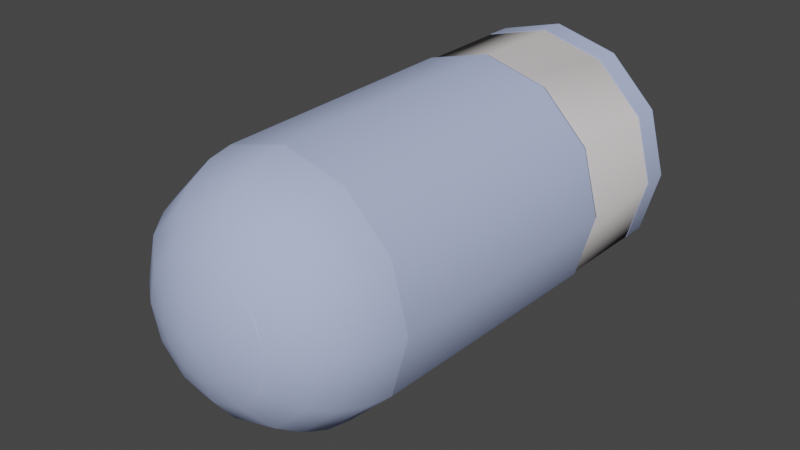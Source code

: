 # Source: w_grenade_grenadelauncher.blend  (saved by Blender 2.92.15; exported with 4.5.12 LTS)
import bpy
from mathutils import Matrix  # noqa: F401  (used for matrix-valued properties, if any)

bpy.ops.wm.read_factory_settings(use_empty=True)
scene = bpy.context.scene
scene.name = 'w_grenade_grenadelauncher.qc'

# ---- collections
col_w_grenade_launcher = bpy.data.collections.new('w_grenade_launcher'); scene.collection.children.link(col_w_grenade_launcher)

# ---- materials (node trees are filled in below, after node groups)
mat_phy = bpy.data.materials.new('  phy')
mat_phy.use_transparent_shadow = False
mat_phy.diffuse_color = (0.7361, 0.6947, 0.6952, 1.0)
mat_w_grenade_red = bpy.data.materials.new('w_grenade_red')
mat_w_grenade_red.use_transparent_shadow = False
mat_w_grenade_red.diffuse_color = (0.4376, 0.5095, 0.768, 1.0)

# ---- material node trees

# ---- world
world_world = bpy.data.worlds.new('World'); scene.world = world_world
world_world.use_nodes = True; world_world.node_tree.nodes.clear()
_N = world_world.node_tree.nodes; _L = world_world.node_tree.links
n0 = _N.new('ShaderNodeOutputWorld'); n0.name = 'World Output'; n0.location = (300, 300)
n1 = _N.new('ShaderNodeBackground'); n1.name = 'Background'; n1.location = (10, 300)
n1.inputs[0].default_value = (0.05088, 0.05088, 0.05088, 1.0)
_L.new(n1.outputs[0], n0.inputs[0])
n0.is_active_output = True
world_world.color = (0.05088, 0.05088, 0.05088)
world_world.use_sun_shadow = False
world_world.sun_shadow_jitter_overblur = 0.0

# ---- meshes
me_w_grenade_grenadelauncher_physics = bpy.data.meshes.new('w_grenade_grenadelauncher_physics')
me_w_grenade_grenadelauncher_physics.from_pydata([(2.9e-05, -5.925, 1.64), (3.1e-05, -6.388, -3.5e-05), (0.8201, -5.925, 1.42), (1.421, -5.925, 0.8201), (1.377, -4.819, 2.384), (-2.753, -4.819, -2.6e-05), (-2.384, -4.819, 1.376), (-3.122, -3.59, -1.9e-05), (-2.703, -3.59, 1.561), (-1.376, -4.819, 2.384), (-1.64, -5.925, -3.2e-05), (-1.42, -5.925, 0.8201), (2.3e-05, -4.819, 2.753), (-0.8201, -5.925, 1.42), (1.7e-05, -3.59, 3.122), (2.384, -4.819, -1.377), (1.421, -5.925, -0.8202), (1.377, -4.819, -2.384), (0.8201, -5.925, -1.421), (2.9e-05, -5.925, -1.64), (2.3e-05, -4.819, -2.753), (2.703, -3.59, -1.561), (2.753, -4.819, -2.6e-05), (1.64, -5.925, -3.2e-05), (-1.561, -3.59, -2.703), (-2.703, -3.59, -1.561), (-2.814, 6.188, -1.625), (-1.625, 6.188, -2.814), (-3.25, 6.188, 3.4e-05), (-2.814, 6.188, 1.625), (-1.625, 6.188, 2.814), (1.625, 6.188, -2.814), (2.814, 6.188, -1.625), (1.625, 6.188, 2.814), (2.814, 6.188, 1.625), (3.25, 6.188, 3.4e-05), (-1.561, -3.59, 2.703), (2.703, -3.59, 1.561), (3.122, -3.59, -1.9e-05), (1.561, -3.59, -2.703), (2.384, -4.819, 1.376), (-2.384, -4.819, -1.377), (-1.376, -4.819, -2.384), (-1.42, -5.925, -0.8202), (-0.8201, -5.925, -1.421), (1.7e-05, -3.59, -3.122), (-3e-05, 6.188, -3.25), (-3e-05, 6.188, 3.25), (1.561, -3.59, 2.703)], [], [(0, 1, 2), (2, 1, 3), (2, 4, 0), (3, 4, 2), (5, 6, 7), (6, 8, 7), (6, 9, 8), (6, 10, 11), (5, 10, 6), (6, 11, 9), (12, 13, 0), (9, 13, 12), (0, 4, 12), (12, 14, 9), (12, 4, 14), (15, 16, 17), (16, 18, 17), (16, 1, 18), (18, 1, 19), (18, 20, 17), (18, 19, 20), (15, 17, 21), (21, 22, 15), (15, 22, 16), (23, 1, 16), (3, 1, 23), (16, 22, 23), (23, 22, 3), (24, 25, 26), (24, 26, 27), (28, 29, 26), (26, 29, 30), (26, 30, 27), (27, 30, 31), (31, 30, 32), (32, 30, 33), (32, 33, 34), (32, 34, 35), (26, 25, 28), (13, 1, 0), (11, 13, 9), (8, 9, 36), (14, 36, 9), (11, 1, 13), (10, 1, 11), (37, 35, 34), (37, 38, 35), (38, 22, 21), (21, 35, 38), (37, 22, 38), (32, 35, 21), (21, 39, 32), (17, 39, 21), (40, 22, 37), (37, 4, 40), (3, 22, 40), (40, 4, 3), (41, 42, 43), (43, 42, 44), (44, 1, 43), (43, 1, 10), (43, 10, 41), (41, 5, 25), (25, 5, 7), (41, 10, 5), (24, 27, 45), (45, 27, 46), (27, 31, 46), (8, 36, 30), (29, 8, 30), (8, 28, 7), (8, 29, 28), (14, 30, 36), (47, 30, 14), (14, 33, 47), (14, 48, 33), (4, 48, 14), (34, 48, 37), (37, 48, 4), (17, 20, 39), (41, 25, 42), (20, 45, 39), (45, 20, 42), (19, 42, 20), (25, 24, 42), (24, 45, 42), (19, 1, 44), (44, 42, 19), (47, 33, 30), (33, 48, 34), (28, 25, 7), (45, 31, 39), (31, 45, 46), (31, 32, 39)])
me_w_grenade_grenadelauncher_physics.polygons.foreach_set('use_smooth', [True] * 94)
_uv = me_w_grenade_grenadelauncher_physics.uv_layers.new(name='UVMap')
_uv.uv.foreach_set('vector', [0.0, 0.0, 0.0, 0.0, 0.0, 0.0, 0.0, 0.0, 0.0, 0.0, 0.0, 0.0, 0.0, 0.0, 0.0, 0.0, 0.0, 0.0, 0.0, 0.0, 0.0, 0.0, 0.0, 0.0, 0.0, 0.0, 0.0, 0.0, 0.0, 0.0, 0.0, 0.0, 0.0, 0.0, 0.0, 0.0, 0.0, 0.0, 0.0, 0.0, 0.0, 0.0, 0.0, 0.0, 0.0, 0.0, 0.0, 0.0, 0.0, 0.0, 0.0, 0.0, 0.0, 0.0, 0.0, 0.0, 0.0, 0.0, 0.0, 0.0, 0.0, 0.0, 0.0, 0.0, 0.0, 0.0, 0.0, 0.0, 0.0, 0.0, 0.0, 0.0, 0.0, 0.0, 0.0, 0.0, 0.0, 0.0, 0.0, 0.0, 0.0, 0.0, 0.0, 0.0, 0.0, 0.0, 0.0, 0.0, 0.0, 0.0, 0.0, 0.0, 0.0, 0.0, 0.0, 0.0, 0.0, 0.0, 0.0, 0.0, 0.0, 0.0, 0.0, 0.0, 0.0, 0.0, 0.0, 0.0, 0.0, 0.0, 0.0, 0.0, 0.0, 0.0, 0.0, 0.0, 0.0, 0.0, 0.0, 0.0, 0.0, 0.0, 0.0, 0.0, 0.0, 0.0, 0.0, 0.0, 0.0, 0.0, 0.0, 0.0, 0.0, 0.0, 0.0, 0.0, 0.0, 0.0, 0.0, 0.0, 0.0, 0.0, 0.0, 0.0, 0.0, 0.0, 0.0, 0.0, 0.0, 0.0, 0.0, 0.0, 0.0, 0.0, 0.0, 0.0, 0.0, 0.0, 0.0, 0.0, 0.0, 0.0, 0.0, 0.0, 0.0, 0.0, 0.0, 0.0, 0.0, 0.0, 0.0, 0.0, 0.0, 0.0, 0.0, 0.0, 0.0, 0.0, 0.0, 0.0, 0.0, 0.0, 0.0, 0.0, 0.0, 0.0, 0.0, 0.0, 0.0, 0.0, 0.0, 0.0, 0.0, 0.0, 0.0, 0.0, 0.0, 0.0, 0.0, 0.0, 0.0, 0.0, 0.0, 0.0, 0.0, 0.0, 0.0, 0.0, 0.0, 0.0, 0.0, 0.0, 0.0, 0.0, 0.0, 0.0, 0.0, 0.0, 0.0, 0.0, 0.0, 0.0, 0.0, 0.0, 0.0, 0.0, 0.0, 0.0, 0.0, 0.0, 0.0, 0.0, 0.0, 0.0, 0.0, 0.0, 0.0, 0.0, 0.0, 0.0, 0.0, 0.0, 0.0, 0.0, 0.0, 0.0, 0.0, 0.0, 0.0, 0.0, 0.0, 0.0, 0.0, 0.0, 0.0, 0.0, 0.0, 0.0, 0.0, 0.0, 0.0, 0.0, 0.0, 0.0, 0.0, 0.0, 0.0, 0.0, 0.0, 0.0, 0.0, 0.0, 0.0, 0.0, 0.0, 0.0, 0.0, 0.0, 0.0, 0.0, 0.0, 0.0, 0.0, 0.0, 0.0, 0.0, 0.0, 0.0, 0.0, 0.0, 0.0, 0.0, 0.0, 0.0, 0.0, 0.0, 0.0, 0.0, 0.0, 0.0, 0.0, 0.0, 0.0, 0.0, 0.0, 0.0, 0.0, 0.0, 0.0, 0.0, 0.0, 0.0, 0.0, 0.0, 0.0, 0.0, 0.0, 0.0, 0.0, 0.0, 0.0, 0.0, 0.0, 0.0, 0.0, 0.0, 0.0, 0.0, 0.0, 0.0, 0.0, 0.0, 0.0, 0.0, 0.0, 0.0, 0.0, 0.0, 0.0, 0.0, 0.0, 0.0, 0.0, 0.0, 0.0, 0.0, 0.0, 0.0, 0.0, 0.0, 0.0, 0.0, 0.0, 0.0, 0.0, 0.0, 0.0, 0.0, 0.0, 0.0, 0.0, 0.0, 0.0, 0.0, 0.0, 0.0, 0.0, 0.0, 0.0, 0.0, 0.0, 0.0, 0.0, 0.0, 0.0, 0.0, 0.0, 0.0, 0.0, 0.0, 0.0, 0.0, 0.0, 0.0, 0.0, 0.0, 0.0, 0.0, 0.0, 0.0, 0.0, 0.0, 0.0, 0.0, 0.0, 0.0, 0.0, 0.0, 0.0, 0.0, 0.0, 0.0, 0.0, 0.0, 0.0, 0.0, 0.0, 0.0, 0.0, 0.0, 0.0, 0.0, 0.0, 0.0, 0.0, 0.0, 0.0, 0.0, 0.0, 0.0, 0.0, 0.0, 0.0, 0.0, 0.0, 0.0, 0.0, 0.0, 0.0, 0.0, 0.0, 0.0, 0.0, 0.0, 0.0, 0.0, 0.0, 0.0, 0.0, 0.0, 0.0, 0.0, 0.0, 0.0, 0.0, 0.0, 0.0, 0.0, 0.0, 0.0, 0.0, 0.0, 0.0, 0.0, 0.0, 0.0, 0.0, 0.0, 0.0, 0.0, 0.0, 0.0, 0.0, 0.0, 0.0, 0.0, 0.0, 0.0, 0.0, 0.0, 0.0, 0.0, 0.0, 0.0, 0.0, 0.0, 0.0, 0.0, 0.0, 0.0, 0.0, 0.0, 0.0, 0.0, 0.0, 0.0, 0.0, 0.0, 0.0, 0.0, 0.0, 0.0, 0.0, 0.0, 0.0, 0.0, 0.0, 0.0, 0.0, 0.0, 0.0, 0.0, 0.0, 0.0, 0.0, 0.0, 0.0, 0.0, 0.0, 0.0, 0.0, 0.0, 0.0, 0.0, 0.0, 0.0, 0.0, 0.0, 0.0, 0.0, 0.0, 0.0, 0.0, 0.0, 0.0, 0.0, 0.0, 0.0, 0.0, 0.0, 0.0, 0.0, 0.0, 0.0, 0.0, 0.0, 0.0, 0.0, 0.0, 0.0, 0.0, 0.0, 0.0, 0.0, 0.0, 0.0, 0.0, 0.0, 0.0, 0.0, 0.0, 0.0, 0.0, 0.0, 0.0, 0.0, 0.0, 0.0, 0.0, 0.0, 0.0, 0.0, 0.0, 0.0])
me_w_grenade_grenadelauncher_physics.materials.append(mat_phy)
me_w_grenade_grenadelauncher_physics.use_remesh_fix_poles = True
me_w_grenade_grenadelauncher_physics.use_remesh_preserve_attributes = False
me_w_grenade_grenadelauncher_physics.use_mirror_vertex_groups = False
me_w_grenade_grenadelauncher_physics.update()
me_w_grenade_grenadelauncher_physics.normals_split_custom_set([tuple(v) for v in zip(*[iter([0.8266, -0.56, 0.05575, 1.0, 4.811e-05, 3.293e-05, 0.8688, -0.4288, 0.2476, 0.8688, -0.4288, 0.2476, 1.0, 4.811e-05, 3.293e-05, 0.8032, -0.2978, 0.5159, 0.8688, -0.4288, 0.2476, 0.5042, -0.7479, 0.4318, 0.8266, -0.56, 0.05575, 0.8032, -0.2978, 0.5159, 0.5042, -0.7479, 0.4318, 0.8688, -0.4288, 0.2476, 0.4862, 0.05361, -0.8722, 0.5142, -0.3668, -0.7753, 0.05698, -0.0125, -0.9983, 0.5142, -0.3668, -0.7753, 0.0365, -0.5054, -0.8621, 0.05698, -0.0125, -0.9983, 0.5142, -0.3668, -0.7753, 0.4815, -0.7493, -0.4547, 0.0365, -0.5054, -0.8621, 0.5142, -0.3668, -0.7753, 0.8032, 4.902e-05, -0.5957, 0.8266, -0.3283, -0.4571, 0.4862, 0.05361, -0.8722, 0.8032, 4.902e-05, -0.5957, 0.5142, -0.3668, -0.7753, 0.5142, -0.3668, -0.7753, 0.8266, -0.3283, -0.4571, 0.4815, -0.7493, -0.4547, 0.5622, -0.8265, -0.02743, 0.8266, -0.5129, -0.2317, 0.8266, -0.56, 0.05575, 0.4815, -0.7493, -0.4547, 0.8266, -0.5129, -0.2317, 0.5622, -0.8265, -0.02743, 0.8266, -0.56, 0.05575, 0.5042, -0.7479, 0.4318, 0.5622, -0.8265, -0.02743, 0.5622, -0.8265, -0.02743, 0.0429, -0.9991, -1.03e-05, 0.4815, -0.7493, -0.4547, 0.5622, -0.8265, -0.02743, 0.5042, -0.7479, 0.4318, 0.0429, -0.9991, -1.03e-05, 0.5356, 0.4222, 0.7314, 0.8032, 0.2979, 0.5158, 0.5141, 0.7053, 0.4881, 0.8032, 0.2979, 0.5158, 0.8266, 0.5129, 0.2317, 0.5141, 0.7053, 0.4881, 0.8032, 0.2979, 0.5158, 1.0, 4.811e-05, 3.293e-05, 0.8266, 0.5129, 0.2317, 0.8266, 0.5129, 0.2317, 1.0, 4.811e-05, 3.293e-05, 0.8266, 0.56, -0.05581, 0.8266, 0.5129, 0.2317, 0.514, 0.8549, 0.06996, 0.5141, 0.7053, 0.4881, 0.8266, 0.5129, 0.2317, 0.8266, 0.56, -0.05581, 0.514, 0.8549, 0.06996, 0.5356, 0.4222, 0.7314, 0.5141, 0.7053, 0.4881, 0.05147, 0.4293, 0.9017, 0.05147, 0.4293, 0.9017, 0.5042, 6.243e-05, 0.8636, 0.5356, 0.4222, 0.7314, 0.5356, 0.4222, 0.7314, 0.5042, 6.243e-05, 0.8636, 0.8032, 0.2979, 0.5158, 0.8688, 2.287e-06, 0.4951, 1.0, 4.811e-05, 3.293e-05, 0.8032, 0.2979, 0.5158, 0.8032, -0.2978, 0.5159, 1.0, 4.811e-05, 3.293e-05, 0.8688, 2.287e-06, 0.4951, 0.8032, 0.2979, 0.5158, 0.5042, 6.243e-05, 0.8636, 0.8688, 2.287e-06, 0.4951, 0.8688, 2.287e-06, 0.4951, 0.5042, 6.243e-05, 0.8636, 0.8032, -0.2978, 0.5159, 0.03477, 0.8203, -0.5709, 0.05144, 0.4294, -0.9017, -0.2339, 0.5573, -0.7967, 0.03477, 0.8203, -0.5709, -0.2339, 0.5573, -0.7967, -0.4793, 0.7952, -0.3713, -0.009634, 1.65e-05, -1.0, -0.1513, -0.4943, -0.856, -0.2339, 0.5573, -0.7967, -0.2339, 0.5573, -0.7967, -0.1513, -0.4943, -0.856, -0.658, -0.6522, -0.3765, -0.2339, 0.5573, -0.7967, -0.658, -0.6522, -0.3765, -0.4793, 0.7952, -0.3713, -0.4793, 0.7952, -0.3713, -0.658, -0.6522, -0.3765, -0.5318, 0.7673, 0.3584, -0.5318, 0.7673, 0.3584, -0.658, -0.6522, -0.3765, -0.5318, 0.4854, 0.694, -0.5318, 0.4854, 0.694, -0.658, -0.6522, -0.3765, -0.3748, -0.84, 0.3923, -0.5318, 0.4854, 0.694, -0.3748, -0.84, 0.3923, -0.09829, -0.5704, 0.8155, -0.5318, 0.4854, 0.694, -0.09829, -0.5704, 0.8155, -0.009587, 8.762e-06, 1.0, -0.2339, 0.5573, -0.7967, 0.05144, 0.4294, -0.9017, -0.009634, 1.65e-05, -1.0, 0.8266, -0.5129, -0.2317, 1.0, 4.811e-05, 3.293e-05, 0.8266, -0.56, 0.05575, 0.8266, -0.3283, -0.4571, 0.8266, -0.5129, -0.2317, 0.4815, -0.7493, -0.4547, 0.0365, -0.5054, -0.8621, 0.4815, -0.7493, -0.4547, 0.04502, -0.8652, -0.4995, 0.0429, -0.9991, -1.03e-05, 0.04502, -0.8652, -0.4995, 0.4815, -0.7493, -0.4547, 0.8266, -0.3283, -0.4571, 1.0, 4.811e-05, 3.293e-05, 0.8266, -0.5129, -0.2317, 0.8032, 4.902e-05, -0.5957, 1.0, 4.811e-05, 3.293e-05, 0.8266, -0.3283, -0.4571, 0.0515, -0.4294, 0.9016, -0.009587, 8.762e-06, 1.0, -0.09829, -0.5704, 0.8155, 0.0515, -0.4294, 0.9016, 0.04508, -3.584e-05, 0.999, -0.009587, 8.762e-06, 1.0, 0.04508, -3.584e-05, 0.999, 0.5042, 6.243e-05, 0.8636, 0.05147, 0.4293, 0.9017, 0.05147, 0.4293, 0.9017, -0.009587, 8.762e-06, 1.0, 0.04508, -3.584e-05, 0.999, 0.0515, -0.4294, 0.9016, 0.5042, 6.243e-05, 0.8636, 0.04508, -3.584e-05, 0.999, -0.5318, 0.4854, 0.694, -0.009587, 8.762e-06, 1.0, 0.05147, 0.4293, 0.9017, 0.05147, 0.4293, 0.9017, 0.04341, 0.8264, 0.5614, -0.5318, 0.4854, 0.694, 0.5141, 0.7053, 0.4881, 0.04341, 0.8264, 0.5614, 0.05147, 0.4293, 0.9017, 0.5356, -0.4222, 0.7313, 0.5042, 6.243e-05, 0.8636, 0.0515, -0.4294, 0.9016, 0.0515, -0.4294, 0.9016, 0.5042, -0.7479, 0.4318, 0.5356, -0.4222, 0.7313, 0.8032, -0.2978, 0.5159, 0.5042, 6.243e-05, 0.8636, 0.5356, -0.4222, 0.7313, 0.5356, -0.4222, 0.7313, 0.5042, -0.7479, 0.4318, 0.8032, -0.2978, 0.5159, 0.5622, 0.3896, -0.7295, 0.5043, 0.7478, -0.4318, 0.8266, 0.3283, -0.4571, 0.8266, 0.3283, -0.4571, 0.5043, 0.7478, -0.4318, 0.8688, 0.4288, -0.2477, 0.8688, 0.4288, -0.2477, 1.0, 4.811e-05, 3.293e-05, 0.8266, 0.3283, -0.4571, 0.8266, 0.3283, -0.4571, 1.0, 4.811e-05, 3.293e-05, 0.8032, 4.902e-05, -0.5957, 0.8266, 0.3283, -0.4571, 0.8032, 4.902e-05, -0.5957, 0.5622, 0.3896, -0.7295, 0.5622, 0.3896, -0.7295, 0.4862, 0.05361, -0.8722, 0.05144, 0.4294, -0.9017, 0.05144, 0.4294, -0.9017, 0.4862, 0.05361, -0.8722, 0.05698, -0.0125, -0.9983, 0.5622, 0.3896, -0.7295, 0.8032, 4.902e-05, -0.5957, 0.4862, 0.05361, -0.8722, 0.03477, 0.8203, -0.5709, -0.4793, 0.7952, -0.3713, 0.03645, 0.9993, -0.006674, 0.03645, 0.9993, -0.006674, -0.4793, 0.7952, -0.3713, -0.03147, 0.9995, 1.461e-05, -0.4793, 0.7952, -0.3713, -0.5318, 0.7673, 0.3584, -0.03147, 0.9995, 1.461e-05, 0.0365, -0.5054, -0.8621, 0.04502, -0.8652, -0.4995, -0.658, -0.6522, -0.3765, -0.1513, -0.4943, -0.856, 0.0365, -0.5054, -0.8621, -0.658, -0.6522, -0.3765, 0.0365, -0.5054, -0.8621, -0.009634, 1.65e-05, -1.0, 0.05698, -0.0125, -0.9983, 0.0365, -0.5054, -0.8621, -0.1513, -0.4943, -0.856, -0.009634, 1.65e-05, -1.0, 0.0429, -0.9991, -1.03e-05, -0.658, -0.6522, -0.3765, 0.04502, -0.8652, -0.4995, -0.03135, -0.9995, -2.974e-05, -0.658, -0.6522, -0.3765, 0.0429, -0.9991, -1.03e-05, 0.0429, -0.9991, -1.03e-05, -0.3748, -0.84, 0.3923, -0.03135, -0.9995, -2.974e-05, 0.0429, -0.9991, -1.03e-05, 0.0348, -0.8202, 0.571, -0.3748, -0.84, 0.3923, 0.5042, -0.7479, 0.4318, 0.0348, -0.8202, 0.571, 0.0429, -0.9991, -1.03e-05, -0.09829, -0.5704, 0.8155, 0.0348, -0.8202, 0.571, 0.0515, -0.4294, 0.9016, 0.0515, -0.4294, 0.9016, 0.0348, -0.8202, 0.571, 0.5042, -0.7479, 0.4318, 0.5141, 0.7053, 0.4881, 0.514, 0.8549, 0.06996, 0.04341, 0.8264, 0.5614, 0.5622, 0.3896, -0.7295, 0.05144, 0.4294, -0.9017, 0.5043, 0.7478, -0.4318, 0.514, 0.8549, 0.06996, 0.03645, 0.9993, -0.006674, 0.04341, 0.8264, 0.5614, 0.03645, 0.9993, -0.006674, 0.514, 0.8549, 0.06996, 0.5043, 0.7478, -0.4318, 0.8266, 0.56, -0.05581, 0.5043, 0.7478, -0.4318, 0.514, 0.8549, 0.06996, 0.05144, 0.4294, -0.9017, 0.03477, 0.8203, -0.5709, 0.5043, 0.7478, -0.4318, 0.03477, 0.8203, -0.5709, 0.03645, 0.9993, -0.006674, 0.5043, 0.7478, -0.4318, 0.8266, 0.56, -0.05581, 1.0, 4.811e-05, 3.293e-05, 0.8688, 0.4288, -0.2477, 0.8688, 0.4288, -0.2477, 0.5043, 0.7478, -0.4318, 0.8266, 0.56, -0.05581, -0.03135, -0.9995, -2.974e-05, -0.3748, -0.84, 0.3923, -0.658, -0.6522, -0.3765, -0.3748, -0.84, 0.3923, 0.0348, -0.8202, 0.571, -0.09829, -0.5704, 0.8155, -0.009634, 1.65e-05, -1.0, 0.05144, 0.4294, -0.9017, 0.05698, -0.0125, -0.9983, 0.03645, 0.9993, -0.006674, -0.5318, 0.7673, 0.3584, 0.04341, 0.8264, 0.5614, -0.5318, 0.7673, 0.3584, 0.03645, 0.9993, -0.006674, -0.03147, 0.9995, 1.461e-05, -0.5318, 0.7673, 0.3584, -0.5318, 0.4854, 0.694, 0.04341, 0.8264, 0.5614])] * 3)])
me_w_grenade_grenadelauncher_reference = bpy.data.meshes.new('w_grenade_grenadelauncher_reference')
me_w_grenade_grenadelauncher_reference.from_pydata([(-3.25, 6.188, 0.0), (-1.625, 6.188, -2.814), (-2.814, 6.188, -1.625), (0.0, 6.188, -3.25), (1.625, 6.188, -2.814), (2.814, 6.188, -1.625), (3.25, 6.188, 0.0), (2.814, 6.188, 1.625), (1.625, 6.188, 2.814), (0.0, 6.188, 3.25), (-1.625, 6.188, 2.814), (-2.814, 6.188, 1.625), (2.046, -5.379, 1.181), (1.64, -5.925, 0.0), (2.363, -5.379, 0.0), (1.42, -5.925, 0.8201), (0.959, -6.195, 0.0), (0.8305, -6.195, 0.4795), (2.753, -4.819, 0.0), (2.046, -5.379, -1.181), (2.384, -4.819, -1.377), (2.384, -4.819, 1.377), (1.377, -4.819, 2.384), (1.181, -5.379, 2.046), (0.8201, -5.925, 1.42), (0.4795, -6.195, 0.8305), (0.0, -6.388, 0.0), (0.8305, -6.195, -0.4795), (1.42, -5.925, -0.8201), (0.8201, -5.925, -1.42), (-1.64, -5.925, 0.0), (-0.8305, -6.195, 0.4795), (-1.42, -5.925, 0.8201), (-0.4795, -6.195, 0.8305), (0.0, -6.195, 0.959), (0.0, -5.925, 1.64), (0.0, -5.379, 2.363), (0.0, -4.819, 2.753), (1.505, -4.223, 2.608), (2.608, -4.223, 1.505), (3.011, -4.223, 0.0), (2.608, -4.223, -1.505), (0.0, -4.223, 3.011), (-1.377, -4.819, 2.384), (-1.181, -5.379, 2.046), (-0.8201, -5.925, 1.42), (-2.046, -5.379, 1.181), (-2.363, -5.379, 0.0), (-2.753, -4.819, 0.0), (-2.384, -4.819, -1.377), (-2.384, -4.819, 1.377), (-1.505, -4.223, 2.608), (-2.608, -4.223, 1.505), (2.703, -3.59, 1.561), (1.561, -3.59, 2.703), (0.0, -3.59, 3.122), (-1.561, -3.59, 2.703), (-2.703, -3.59, 1.561), (-3.011, -4.223, 0.0), (-2.608, -4.223, -1.505), (-1.377, -4.819, -2.384), (-2.046, -5.379, -1.181), (-1.505, -4.223, -2.608), (-2.703, -3.59, -1.561), (-3.122, -3.59, 0.0), (-1.561, -3.59, -2.703), (-0.959, -6.195, 0.0), (-1.42, -5.925, -0.8201), (-1.181, -5.379, -2.046), (0.0, -4.819, -2.753), (0.0, -4.223, -3.011), (0.0, -3.59, -3.122), (1.505, -4.223, -2.608), (1.561, -3.59, -2.703), (2.703, -3.59, -1.561), (3.122, -3.59, 0.0), (1.377, -4.819, -2.384), (0.0, -5.379, -2.363), (-0.8201, -5.925, -1.42), (-0.8305, -6.195, -0.4795), (-0.4795, -6.195, -0.8305), (0.0, -6.195, -0.959), (0.0, -5.925, -1.64), (1.181, -5.379, -2.046), (0.4795, -6.195, -0.8305), (-2.814, 3.043, -1.625), (-1.625, 3.043, -2.814), (0.0, 3.043, -3.25), (1.625, 3.043, -2.814), (2.814, 3.043, -1.625), (3.25, 3.043, 0.0), (2.814, 3.043, 1.625), (1.625, 3.043, 2.814), (0.0, 3.043, 3.25), (-1.625, 3.043, 2.814), (-2.814, 3.043, 1.625), (-3.25, 3.043, 0.0), (-2.574, 5.217, 1.486), (-1.486, 5.217, 2.574), (-1.577, 5.322, 2.732), (-2.972, 5.217, 0.0), (-2.732, 5.322, -1.577), (-2.574, 5.217, -1.486), (-3.155, 5.322, 0.0), (-2.732, 5.322, 1.577), (-1.625, 5.535, 2.814), (0.0, 5.535, 3.25), (0.0, 5.322, 3.155), (1.625, 5.535, 2.814), (1.577, 5.322, 2.732), (2.814, 5.535, 1.625), (2.732, 5.322, 1.577), (3.25, 5.535, 0.0), (3.155, 5.322, 0.0), (2.814, 5.535, -1.625), (2.732, 5.322, -1.577), (1.625, 5.535, -2.814), (1.577, 5.322, -2.732), (0.0, 5.322, -3.155), (0.0, 5.535, -3.25), (-1.577, 5.322, -2.732), (-1.625, 5.535, -2.814), (-2.814, 5.535, -1.625), (-3.25, 5.535, 0.0), (-2.814, 5.535, 1.625), (0.0, 5.217, 2.972), (1.486, 5.217, 2.574), (2.574, 5.217, 1.486), (2.972, 5.217, 0.0), (2.574, 5.217, -1.486), (1.486, 5.217, -2.574), (0.0, 5.217, -2.972), (-1.486, 5.217, -2.574), (1.486, 3.367, -2.574), (0.0, 3.256, -3.156), (0.0, 3.367, -2.972), (-1.578, 3.256, -2.734), (-1.486, 3.367, -2.574), (-2.734, 3.256, -1.578), (-2.574, 3.367, -1.486), (-3.156, 3.256, 0.0), (-2.972, 3.367, 0.0), (-2.574, 3.367, 1.486), (-2.734, 3.256, 1.578), (-1.486, 3.367, 2.574), (-1.578, 3.256, 2.734), (0.0, 3.367, 2.972), (0.0, 3.256, 3.156), (1.486, 3.367, 2.574), (1.578, 3.256, 2.734), (2.734, 3.256, 1.578), (2.574, 3.367, 1.486), (3.156, 3.256, 0.0), (2.972, 3.367, 0.0), (2.734, 3.256, -1.578), (2.574, 3.367, -1.486), (1.578, 3.256, -2.734)], [], [(0, 1, 2), (0, 3, 1), (0, 4, 3), (0, 5, 4), (0, 6, 5), (0, 7, 6), (0, 8, 7), (0, 9, 8), (0, 10, 9), (0, 11, 10), (12, 13, 14), (12, 15, 13), (15, 16, 13), (15, 17, 16), (18, 19, 20), (18, 14, 19), (21, 14, 18), (21, 12, 14), (22, 12, 21), (22, 23, 12), (23, 15, 12), (23, 24, 15), (24, 17, 15), (24, 25, 17), (17, 25, 26), (16, 17, 26), (27, 16, 26), (13, 16, 27), (13, 27, 28), (14, 13, 28), (14, 28, 19), (19, 28, 29), (30, 31, 32), (32, 31, 33), (33, 31, 26), (34, 33, 26), (25, 34, 26), (35, 34, 25), (35, 25, 24), (36, 35, 24), (36, 24, 23), (37, 36, 23), (37, 23, 22), (38, 37, 22), (39, 38, 22), (39, 22, 21), (40, 39, 21), (40, 21, 18), (41, 40, 18), (41, 18, 20), (38, 42, 37), (42, 43, 37), (43, 36, 37), (43, 44, 36), (44, 35, 36), (44, 45, 35), (45, 34, 35), (45, 33, 34), (32, 33, 45), (46, 32, 45), (47, 32, 46), (48, 47, 46), (49, 47, 48), (50, 44, 43), (42, 51, 43), (51, 50, 43), (51, 52, 50), (48, 50, 52), (48, 46, 50), (50, 46, 44), (46, 45, 44), (53, 39, 40), (54, 39, 53), (54, 38, 39), (55, 38, 54), (55, 42, 38), (56, 42, 55), (56, 51, 42), (57, 51, 56), (57, 52, 51), (58, 52, 57), (48, 52, 58), (59, 48, 58), (59, 49, 48), (59, 60, 49), (60, 61, 49), (49, 61, 47), (61, 30, 47), (47, 30, 32), (59, 62, 60), (63, 62, 59), (58, 63, 59), (58, 64, 63), (58, 57, 64), (63, 65, 62), (26, 31, 66), (30, 66, 31), (67, 66, 30), (61, 67, 30), (68, 67, 61), (60, 68, 61), (69, 68, 60), (62, 69, 60), (62, 70, 69), (65, 70, 62), (65, 71, 70), (71, 72, 70), (71, 73, 72), (73, 41, 72), (73, 74, 41), (74, 40, 41), (74, 75, 40), (53, 40, 75), (72, 41, 20), (72, 20, 76), (70, 72, 76), (70, 76, 69), (76, 77, 69), (69, 77, 68), (77, 78, 68), (68, 78, 67), (78, 79, 67), (67, 79, 66), (66, 79, 26), (79, 80, 26), (80, 81, 26), (82, 81, 80), (29, 81, 82), (83, 29, 82), (19, 29, 83), (20, 19, 83), (20, 83, 76), (76, 83, 77), (83, 82, 77), (77, 82, 78), (82, 80, 78), (78, 80, 79), (28, 84, 29), (29, 84, 81), (81, 84, 26), (84, 27, 26), (28, 27, 84), (85, 63, 64), (86, 63, 85), (86, 65, 63), (71, 65, 86), (71, 86, 87), (73, 71, 87), (73, 87, 88), (74, 73, 88), (74, 88, 89), (75, 74, 89), (75, 89, 90), (53, 75, 90), (53, 90, 91), (54, 53, 91), (54, 91, 92), (55, 54, 92), (55, 92, 93), (56, 55, 93), (56, 93, 94), (57, 56, 94), (57, 94, 95), (95, 64, 57), (95, 96, 64), (85, 64, 96), (97, 98, 99), (100, 101, 102), (100, 103, 101), (103, 100, 97), (103, 97, 104), (97, 99, 104), (105, 104, 99), (99, 106, 105), (99, 107, 106), (107, 108, 106), (107, 109, 108), (109, 110, 108), (109, 111, 110), (111, 112, 110), (111, 113, 112), (113, 114, 112), (113, 115, 114), (115, 116, 114), (115, 117, 116), (118, 116, 117), (118, 119, 116), (120, 119, 118), (120, 121, 119), (101, 121, 120), (101, 122, 121), (103, 122, 101), (103, 123, 122), (123, 103, 104), (123, 104, 124), (105, 124, 104), (125, 99, 98), (125, 107, 99), (126, 107, 125), (126, 109, 107), (127, 109, 126), (127, 111, 109), (111, 127, 128), (111, 128, 113), (113, 128, 129), (113, 129, 115), (115, 129, 130), (115, 130, 117), (131, 117, 130), (131, 118, 117), (132, 118, 131), (132, 120, 118), (102, 120, 132), (102, 101, 120), (133, 134, 135), (135, 134, 136), (135, 136, 137), (137, 136, 138), (137, 138, 139), (139, 138, 140), (139, 140, 141), (142, 141, 140), (142, 140, 143), (143, 144, 142), (96, 140, 138), (140, 96, 95), (140, 95, 143), (145, 143, 95), (143, 145, 144), (145, 146, 144), (145, 147, 146), (147, 148, 146), (147, 149, 148), (148, 149, 150), (148, 150, 151), (151, 150, 152), (151, 152, 153), (153, 152, 154), (153, 154, 155), (155, 154, 156), (155, 156, 133), (133, 156, 134), (147, 145, 94), (145, 95, 94), (147, 94, 93), (93, 149, 147), (93, 92, 149), (92, 150, 149), (92, 91, 150), (91, 152, 150), (91, 90, 152), (90, 154, 152), (90, 89, 154), (89, 156, 154), (89, 88, 156), (87, 156, 88), (87, 134, 156), (86, 134, 87), (86, 136, 134), (85, 136, 86), (85, 138, 136), (96, 138, 85), (106, 10, 105), (105, 10, 11), (105, 11, 124), (123, 124, 11), (123, 11, 0), (2, 123, 0), (2, 122, 123), (2, 121, 122), (2, 1, 121), (1, 119, 121), (1, 3, 119), (3, 116, 119), (3, 4, 116), (4, 114, 116), (4, 5, 114), (5, 112, 114), (5, 6, 112), (6, 110, 112), (6, 7, 110), (7, 108, 110), (7, 8, 108), (8, 106, 108), (8, 9, 106), (106, 9, 10), (141, 142, 97), (98, 97, 142), (98, 142, 144), (125, 98, 144), (125, 144, 146), (126, 125, 146), (126, 146, 148), (127, 126, 148), (127, 148, 151), (128, 127, 151), (128, 151, 153), (129, 128, 153), (129, 153, 155), (130, 129, 155), (130, 155, 133), (131, 130, 133), (131, 133, 135), (132, 131, 135), (132, 135, 137), (102, 132, 137), (102, 137, 139), (102, 139, 141), (102, 141, 100), (141, 97, 100)])
me_w_grenade_grenadelauncher_reference.polygons.foreach_set('use_smooth', [True] * 310)
_k = set([(0, 2), (0, 11), (1, 2), (1, 3), (3, 4), (4, 5), (5, 6), (6, 7), (7, 8), (8, 9), (9, 10), (10, 11), (53, 54), (53, 75), (54, 55), (55, 56), (56, 57), (57, 64), (63, 64), (63, 65), (65, 71), (71, 73), (73, 74), (74, 75), (85, 86), (85, 96), (86, 87), (87, 88), (88, 89), (89, 90), (90, 91), (91, 92), (92, 93), (93, 94), (94, 95), (95, 96), (97, 98), (97, 100), (98, 125), (100, 102), (102, 132), (105, 106), (105, 124), (106, 108), (108, 110), (110, 112), (112, 114), (114, 116), (116, 119), (119, 121), (121, 122), (122, 123), (123, 124), (125, 126), (126, 127), (127, 128), (128, 129), (129, 130), (130, 131), (131, 132), (133, 135), (133, 155), (135, 137), (137, 139), (139, 141), (141, 142), (142, 144), (144, 146), (146, 148), (148, 151), (151, 153), (153, 155)])
me_w_grenade_grenadelauncher_reference.attributes.new('sharp_edge', 'BOOLEAN', 'EDGE').data.foreach_set('value', [ (min(e.vertices), max(e.vertices)) in _k for e in me_w_grenade_grenadelauncher_reference.edges])
_uv = me_w_grenade_grenadelauncher_reference.uv_layers.new(name='UVMap')
_uv.uv.foreach_set('vector', [0.003515, 0.2681, 0.1329, 0.04399, 0.03819, 0.1387, 0.003515, 0.2681, 0.2623, 0.00932, 0.1329, 0.04399, 0.003515, 0.2681, 0.3917, 0.04399, 0.2623, 0.00932, 0.003515, 0.2681, 0.4864, 0.1387, 0.3917, 0.04399, 0.003515, 0.2681, 0.5211, 0.2681, 0.4864, 0.1387, 0.003515, 0.2681, 0.4864, 0.3975, 0.5211, 0.2681, 0.003515, 0.2681, 0.3917, 0.4922, 0.4864, 0.3975, 0.003515, 0.2681, 0.2623, 0.5269, 0.3917, 0.4922, 0.003515, 0.2681, 0.1329, 0.4922, 0.2623, 0.5269, 0.003515, 0.2681, 0.03819, 0.3975, 0.1329, 0.4922, 0.3358, 0.83, 0.3083, 0.7643, 0.3534, 0.7643, 0.3358, 0.83, 0.2967, 0.8075, 0.3083, 0.7643, 0.2967, 0.8075, 0.2712, 0.7643, 0.3083, 0.7643, 0.2967, 0.8075, 0.2646, 0.7889, 0.2712, 0.7643, 0.385, 0.7643, 0.3358, 0.6986, 0.3632, 0.6828, 0.385, 0.7643, 0.3534, 0.7643, 0.3358, 0.6986, 0.3632, 0.8458, 0.3534, 0.7643, 0.385, 0.7643, 0.3632, 0.8458, 0.3358, 0.83, 0.3534, 0.7643, 0.3035, 0.9055, 0.3358, 0.83, 0.3632, 0.8458, 0.3035, 0.9055, 0.2877, 0.8781, 0.3358, 0.83, 0.2877, 0.8781, 0.2967, 0.8075, 0.3358, 0.83, 0.2877, 0.8781, 0.2651, 0.839, 0.2967, 0.8075, 0.2651, 0.839, 0.2646, 0.7889, 0.2967, 0.8075, 0.2651, 0.839, 0.2466, 0.8069, 0.2646, 0.7889, 0.2646, 0.7889, 0.2466, 0.8069, 0.222, 0.7643, 0.2712, 0.7643, 0.2646, 0.7889, 0.222, 0.7643, 0.2646, 0.7397, 0.2712, 0.7643, 0.222, 0.7643, 0.3083, 0.7643, 0.2712, 0.7643, 0.2646, 0.7397, 0.3083, 0.7643, 0.2646, 0.7397, 0.2967, 0.7212, 0.3534, 0.7643, 0.3083, 0.7643, 0.2967, 0.7212, 0.3534, 0.7643, 0.2967, 0.7212, 0.3358, 0.6986, 0.3358, 0.6986, 0.2967, 0.7212, 0.2651, 0.6896, 0.1357, 0.7643, 0.1794, 0.7889, 0.1473, 0.8075, 0.1473, 0.8075, 0.1794, 0.7889, 0.1974, 0.8069, 0.1974, 0.8069, 0.1794, 0.7889, 0.222, 0.7643, 0.222, 0.8135, 0.1974, 0.8069, 0.222, 0.7643, 0.2466, 0.8069, 0.222, 0.8135, 0.222, 0.7643, 0.222, 0.8506, 0.222, 0.8135, 0.2466, 0.8069, 0.222, 0.8506, 0.2466, 0.8069, 0.2651, 0.839, 0.222, 0.8957, 0.222, 0.8506, 0.2651, 0.839, 0.222, 0.8957, 0.2651, 0.839, 0.2877, 0.8781, 0.222, 0.9274, 0.222, 0.8957, 0.2877, 0.8781, 0.222, 0.9274, 0.2877, 0.8781, 0.3035, 0.9055, 0.3178, 0.9302, 0.222, 0.9274, 0.3035, 0.9055, 0.3878, 0.8601, 0.3178, 0.9302, 0.3035, 0.9055, 0.3878, 0.8601, 0.3035, 0.9055, 0.3632, 0.8458, 0.4135, 0.7643, 0.3878, 0.8601, 0.3632, 0.8458, 0.4135, 0.7643, 0.3632, 0.8458, 0.385, 0.7643, 0.3878, 0.6686, 0.4135, 0.7643, 0.385, 0.7643, 0.3878, 0.6686, 0.385, 0.7643, 0.3632, 0.6828, 0.3178, 0.9302, 0.222, 0.9558, 0.222, 0.9274, 0.222, 0.9558, 0.1405, 0.9055, 0.222, 0.9274, 0.1405, 0.9055, 0.222, 0.8957, 0.222, 0.9274, 0.1405, 0.9055, 0.1563, 0.8781, 0.222, 0.8957, 0.1563, 0.8781, 0.222, 0.8506, 0.222, 0.8957, 0.1563, 0.8781, 0.1789, 0.839, 0.222, 0.8506, 0.1789, 0.839, 0.222, 0.8135, 0.222, 0.8506, 0.1789, 0.839, 0.1974, 0.8069, 0.222, 0.8135, 0.1473, 0.8075, 0.1974, 0.8069, 0.1789, 0.839, 0.1082, 0.83, 0.1473, 0.8075, 0.1789, 0.839, 0.0906, 0.7643, 0.1473, 0.8075, 0.1082, 0.83, 0.05898, 0.7643, 0.0906, 0.7643, 0.1082, 0.83, 0.08083, 0.6828, 0.0906, 0.7643, 0.05898, 0.7643, 0.08083, 0.8458, 0.1563, 0.8781, 0.1405, 0.9055, 0.222, 0.9558, 0.1263, 0.9302, 0.1405, 0.9055, 0.1263, 0.9302, 0.08083, 0.8458, 0.1405, 0.9055, 0.1263, 0.9302, 0.05618, 0.8601, 0.08083, 0.8458, 0.05898, 0.7643, 0.08083, 0.8458, 0.05618, 0.8601, 0.05898, 0.7643, 0.1082, 0.83, 0.08083, 0.8458, 0.08083, 0.8458, 0.1082, 0.83, 0.1563, 0.8781, 0.1082, 0.83, 0.1789, 0.839, 0.1563, 0.8781, 0.4098, 0.8728, 0.3878, 0.8601, 0.4135, 0.7643, 0.3304, 0.9522, 0.3878, 0.8601, 0.4098, 0.8728, 0.3304, 0.9522, 0.3178, 0.9302, 0.3878, 0.8601, 0.222, 0.9812, 0.3178, 0.9302, 0.3304, 0.9522, 0.222, 0.9812, 0.222, 0.9558, 0.3178, 0.9302, 0.1136, 0.9522, 0.222, 0.9558, 0.222, 0.9812, 0.1136, 0.9522, 0.1263, 0.9302, 0.222, 0.9558, 0.03418, 0.8728, 0.1263, 0.9302, 0.1136, 0.9522, 0.03418, 0.8728, 0.05618, 0.8601, 0.1263, 0.9302, 0.03052, 0.7643, 0.05618, 0.8601, 0.03418, 0.8728, 0.05898, 0.7643, 0.05618, 0.8601, 0.03052, 0.7643, 0.05618, 0.6686, 0.05898, 0.7643, 0.03052, 0.7643, 0.05618, 0.6686, 0.08083, 0.6828, 0.05898, 0.7643, 0.05618, 0.6686, 0.1405, 0.6231, 0.08083, 0.6828, 0.1405, 0.6231, 0.1082, 0.6986, 0.08083, 0.6828, 0.08083, 0.6828, 0.1082, 0.6986, 0.0906, 0.7643, 0.1082, 0.6986, 0.1357, 0.7643, 0.0906, 0.7643, 0.0906, 0.7643, 0.1357, 0.7643, 0.1473, 0.8075, 0.05618, 0.6686, 0.1263, 0.5985, 0.1405, 0.6231, 0.03418, 0.6559, 0.1263, 0.5985, 0.05618, 0.6686, 0.03052, 0.7643, 0.03418, 0.6559, 0.05618, 0.6686, 0.03052, 0.7643, 0.005126, 0.7643, 0.03418, 0.6559, 0.03052, 0.7643, 0.03418, 0.8728, 0.005126, 0.7643, 0.03418, 0.6559, 0.1136, 0.5765, 0.1263, 0.5985, 0.222, 0.7643, 0.1794, 0.7889, 0.1728, 0.7643, 0.1357, 0.7643, 0.1728, 0.7643, 0.1794, 0.7889, 0.1473, 0.7212, 0.1728, 0.7643, 0.1357, 0.7643, 0.1082, 0.6986, 0.1473, 0.7212, 0.1357, 0.7643, 0.1563, 0.6505, 0.1473, 0.7212, 0.1082, 0.6986, 0.1405, 0.6231, 0.1563, 0.6505, 0.1082, 0.6986, 0.222, 0.6013, 0.1563, 0.6505, 0.1405, 0.6231, 0.1263, 0.5985, 0.222, 0.6013, 0.1405, 0.6231, 0.1263, 0.5985, 0.222, 0.5728, 0.222, 0.6013, 0.1136, 0.5765, 0.222, 0.5728, 0.1263, 0.5985, 0.1136, 0.5765, 0.222, 0.5474, 0.222, 0.5728, 0.222, 0.5474, 0.3178, 0.5985, 0.222, 0.5728, 0.222, 0.5474, 0.3304, 0.5765, 0.3178, 0.5985, 0.3304, 0.5765, 0.3878, 0.6686, 0.3178, 0.5985, 0.3304, 0.5765, 0.4098, 0.6559, 0.3878, 0.6686, 0.4098, 0.6559, 0.4135, 0.7643, 0.3878, 0.6686, 0.4098, 0.6559, 0.4389, 0.7643, 0.4135, 0.7643, 0.4098, 0.8728, 0.4135, 0.7643, 0.4389, 0.7643, 0.3178, 0.5985, 0.3878, 0.6686, 0.3632, 0.6828, 0.3178, 0.5985, 0.3632, 0.6828, 0.3035, 0.6231, 0.222, 0.5728, 0.3178, 0.5985, 0.3035, 0.6231, 0.222, 0.5728, 0.3035, 0.6231, 0.222, 0.6013, 0.3035, 0.6231, 0.222, 0.6329, 0.222, 0.6013, 0.222, 0.6013, 0.222, 0.6329, 0.1563, 0.6505, 0.222, 0.6329, 0.1789, 0.6896, 0.1563, 0.6505, 0.1563, 0.6505, 0.1789, 0.6896, 0.1473, 0.7212, 0.1789, 0.6896, 0.1794, 0.7397, 0.1473, 0.7212, 0.1473, 0.7212, 0.1794, 0.7397, 0.1728, 0.7643, 0.1728, 0.7643, 0.1794, 0.7397, 0.222, 0.7643, 0.1794, 0.7397, 0.1974, 0.7217, 0.222, 0.7643, 0.1974, 0.7217, 0.222, 0.7151, 0.222, 0.7643, 0.222, 0.6781, 0.222, 0.7151, 0.1974, 0.7217, 0.2651, 0.6896, 0.222, 0.7151, 0.222, 0.6781, 0.2877, 0.6505, 0.2651, 0.6896, 0.222, 0.6781, 0.3358, 0.6986, 0.2651, 0.6896, 0.2877, 0.6505, 0.3632, 0.6828, 0.3358, 0.6986, 0.2877, 0.6505, 0.3632, 0.6828, 0.2877, 0.6505, 0.3035, 0.6231, 0.3035, 0.6231, 0.2877, 0.6505, 0.222, 0.6329, 0.2877, 0.6505, 0.222, 0.6781, 0.222, 0.6329, 0.222, 0.6329, 0.222, 0.6781, 0.1789, 0.6896, 0.222, 0.6781, 0.1974, 0.7217, 0.1789, 0.6896, 0.1789, 0.6896, 0.1974, 0.7217, 0.1794, 0.7397, 0.2967, 0.7212, 0.2466, 0.7217, 0.2651, 0.6896, 0.2651, 0.6896, 0.2466, 0.7217, 0.222, 0.7151, 0.222, 0.7151, 0.2466, 0.7217, 0.222, 0.7643, 0.2466, 0.7217, 0.2646, 0.7397, 0.222, 0.7643, 0.2967, 0.7212, 0.2646, 0.7397, 0.2466, 0.7217, 0.6342, 0.6438, 0.993, 0.6438, 0.993, 0.7322, 0.6342, 0.5565, 0.993, 0.6438, 0.6342, 0.6438, 0.6342, 0.5565, 0.993, 0.5565, 0.993, 0.6438, 0.993, 0.4695, 0.993, 0.5565, 0.6342, 0.5565, 0.993, 0.4695, 0.6342, 0.5565, 0.6342, 0.4695, 0.993, 0.5565, 0.993, 0.4695, 0.6342, 0.4695, 0.993, 0.5565, 0.6342, 0.4695, 0.6342, 0.5565, 0.993, 0.6438, 0.993, 0.5565, 0.6342, 0.5565, 0.993, 0.6438, 0.6342, 0.5565, 0.6342, 0.6438, 0.993, 0.7322, 0.993, 0.6438, 0.6342, 0.6438, 0.993, 0.7322, 0.6342, 0.6438, 0.6342, 0.7322, 0.993, 0.8192, 0.993, 0.7322, 0.6342, 0.7322, 0.993, 0.8192, 0.6342, 0.7322, 0.6342, 0.8192, 0.993, 0.9064, 0.993, 0.8192, 0.6342, 0.8192, 0.993, 0.9064, 0.6342, 0.8192, 0.6342, 0.9064, 0.993, 0.9935, 0.993, 0.9064, 0.6342, 0.9064, 0.993, 0.9935, 0.6342, 0.9064, 0.6342, 0.9935, 0.993, 0.9064, 0.993, 0.9935, 0.6342, 0.9935, 0.993, 0.9064, 0.6342, 0.9935, 0.6342, 0.9064, 0.993, 0.8192, 0.993, 0.9064, 0.6342, 0.9064, 0.993, 0.8192, 0.6342, 0.9064, 0.6342, 0.8192, 0.6342, 0.8192, 0.993, 0.7322, 0.993, 0.8192, 0.6342, 0.8192, 0.6342, 0.7322, 0.993, 0.7322, 0.6342, 0.6438, 0.993, 0.7322, 0.6342, 0.7322, 0.5107, 0.8192, 0.5107, 0.9064, 0.4993, 0.9064, 0.5107, 0.7322, 0.4993, 0.6438, 0.5107, 0.6438, 0.5107, 0.7322, 0.4993, 0.7322, 0.4993, 0.6438, 0.4993, 0.7322, 0.5107, 0.7322, 0.5107, 0.8192, 0.4993, 0.7322, 0.5107, 0.8192, 0.4993, 0.8192, 0.5107, 0.8192, 0.4993, 0.9064, 0.4993, 0.8192, 0.4867, 0.9064, 0.4993, 0.8192, 0.4993, 0.9064, 0.4993, 0.9064, 0.4867, 0.9935, 0.4867, 0.9064, 0.4993, 0.9064, 0.4993, 0.9935, 0.4867, 0.9935, 0.4993, 0.9935, 0.4867, 0.9064, 0.4867, 0.9935, 0.4993, 0.9935, 0.4993, 0.9064, 0.4867, 0.9064, 0.4993, 0.9064, 0.4867, 0.8192, 0.4867, 0.9064, 0.4993, 0.9064, 0.4993, 0.8192, 0.4867, 0.8192, 0.4993, 0.8192, 0.4867, 0.7322, 0.4867, 0.8192, 0.4993, 0.8192, 0.4993, 0.7322, 0.4867, 0.7322, 0.4993, 0.7322, 0.4867, 0.6438, 0.4867, 0.7322, 0.4993, 0.7322, 0.4993, 0.6438, 0.4867, 0.6438, 0.4993, 0.6438, 0.4867, 0.5565, 0.4867, 0.6438, 0.4993, 0.6438, 0.4993, 0.5565, 0.4867, 0.5565, 0.4993, 0.4695, 0.4867, 0.5565, 0.4993, 0.5565, 0.4993, 0.4695, 0.4867, 0.4695, 0.4867, 0.5565, 0.4993, 0.5565, 0.4867, 0.4695, 0.4993, 0.4695, 0.4993, 0.5565, 0.4867, 0.5565, 0.4867, 0.4695, 0.4993, 0.6438, 0.4867, 0.5565, 0.4993, 0.5565, 0.4993, 0.6438, 0.4867, 0.6438, 0.4867, 0.5565, 0.4993, 0.7322, 0.4867, 0.6438, 0.4993, 0.6438, 0.4993, 0.7322, 0.4867, 0.7322, 0.4867, 0.6438, 0.4867, 0.7322, 0.4993, 0.7322, 0.4993, 0.8192, 0.4867, 0.7322, 0.4993, 0.8192, 0.4867, 0.8192, 0.4867, 0.9064, 0.4867, 0.8192, 0.4993, 0.8192, 0.5107, 0.9935, 0.4993, 0.9064, 0.5107, 0.9064, 0.5107, 0.9935, 0.4993, 0.9935, 0.4993, 0.9064, 0.5107, 0.9064, 0.4993, 0.9935, 0.5107, 0.9935, 0.5107, 0.9064, 0.4993, 0.9064, 0.4993, 0.9935, 0.5107, 0.8192, 0.4993, 0.9064, 0.5107, 0.9064, 0.5107, 0.8192, 0.4993, 0.8192, 0.4993, 0.9064, 0.4993, 0.8192, 0.5107, 0.8192, 0.5107, 0.7322, 0.4993, 0.8192, 0.5107, 0.7322, 0.4993, 0.7322, 0.4993, 0.7322, 0.5107, 0.7322, 0.5107, 0.6438, 0.4993, 0.7322, 0.5107, 0.6438, 0.4993, 0.6438, 0.4993, 0.6438, 0.5107, 0.6438, 0.5107, 0.5565, 0.4993, 0.6438, 0.5107, 0.5565, 0.4993, 0.5565, 0.5107, 0.4695, 0.4993, 0.5565, 0.5107, 0.5565, 0.5107, 0.4695, 0.4993, 0.4695, 0.4993, 0.5565, 0.5107, 0.5565, 0.4993, 0.4695, 0.5107, 0.4695, 0.5107, 0.5565, 0.4993, 0.5565, 0.4993, 0.4695, 0.5107, 0.6438, 0.4993, 0.5565, 0.5107, 0.5565, 0.5107, 0.6438, 0.4993, 0.6438, 0.4993, 0.5565, 0.61, 0.5565, 0.6216, 0.4695, 0.61, 0.4695, 0.61, 0.4695, 0.6216, 0.4695, 0.6216, 0.5565, 0.61, 0.4695, 0.6216, 0.5565, 0.61, 0.5565, 0.61, 0.5565, 0.6216, 0.5565, 0.6216, 0.6438, 0.61, 0.5565, 0.6216, 0.6438, 0.61, 0.6438, 0.61, 0.6438, 0.6216, 0.6438, 0.6216, 0.7322, 0.61, 0.6438, 0.6216, 0.7322, 0.61, 0.7322, 0.61, 0.8192, 0.61, 0.7322, 0.6216, 0.7322, 0.61, 0.8192, 0.6216, 0.7322, 0.6216, 0.8192, 0.6216, 0.8192, 0.61, 0.9064, 0.61, 0.8192, 0.6342, 0.7322, 0.6216, 0.7322, 0.6216, 0.6438, 0.6216, 0.7322, 0.6342, 0.7322, 0.6342, 0.8192, 0.6216, 0.7322, 0.6342, 0.8192, 0.6216, 0.8192, 0.6216, 0.9064, 0.6216, 0.8192, 0.6342, 0.8192, 0.6216, 0.8192, 0.6216, 0.9064, 0.61, 0.9064, 0.6216, 0.9064, 0.61, 0.9935, 0.61, 0.9064, 0.6216, 0.9064, 0.6216, 0.9935, 0.61, 0.9935, 0.6216, 0.9935, 0.61, 0.9064, 0.61, 0.9935, 0.6216, 0.9935, 0.6216, 0.9064, 0.61, 0.9064, 0.61, 0.9064, 0.6216, 0.9064, 0.6216, 0.8192, 0.61, 0.9064, 0.6216, 0.8192, 0.61, 0.8192, 0.61, 0.8192, 0.6216, 0.8192, 0.6216, 0.7322, 0.61, 0.8192, 0.6216, 0.7322, 0.61, 0.7322, 0.61, 0.7322, 0.6216, 0.7322, 0.6216, 0.6438, 0.61, 0.7322, 0.6216, 0.6438, 0.61, 0.6438, 0.61, 0.6438, 0.6216, 0.6438, 0.6216, 0.5565, 0.61, 0.6438, 0.6216, 0.5565, 0.61, 0.5565, 0.61, 0.5565, 0.6216, 0.5565, 0.6216, 0.4695, 0.6216, 0.9935, 0.6216, 0.9064, 0.6342, 0.9064, 0.6216, 0.9064, 0.6342, 0.8192, 0.6342, 0.9064, 0.6216, 0.9935, 0.6342, 0.9064, 0.6342, 0.9935, 0.6342, 0.9935, 0.6216, 0.9064, 0.6216, 0.9935, 0.6342, 0.9935, 0.6342, 0.9064, 0.6216, 0.9064, 0.6342, 0.9064, 0.6216, 0.8192, 0.6216, 0.9064, 0.6342, 0.9064, 0.6342, 0.8192, 0.6216, 0.8192, 0.6342, 0.8192, 0.6216, 0.7322, 0.6216, 0.8192, 0.6342, 0.8192, 0.6342, 0.7322, 0.6216, 0.7322, 0.6342, 0.7322, 0.6216, 0.6438, 0.6216, 0.7322, 0.6342, 0.7322, 0.6342, 0.6438, 0.6216, 0.6438, 0.6342, 0.6438, 0.6216, 0.5565, 0.6216, 0.6438, 0.6342, 0.6438, 0.6342, 0.5565, 0.6216, 0.5565, 0.6342, 0.4695, 0.6216, 0.5565, 0.6342, 0.5565, 0.6342, 0.4695, 0.6216, 0.4695, 0.6216, 0.5565, 0.6342, 0.5565, 0.6216, 0.4695, 0.6342, 0.4695, 0.6342, 0.5565, 0.6216, 0.5565, 0.6216, 0.4695, 0.6342, 0.6438, 0.6216, 0.5565, 0.6342, 0.5565, 0.6342, 0.6438, 0.6216, 0.6438, 0.6216, 0.5565, 0.6342, 0.7322, 0.6216, 0.6438, 0.6342, 0.6438, 0.4867, 0.9935, 0.4516, 0.9064, 0.4867, 0.9064, 0.4867, 0.9064, 0.4516, 0.9064, 0.4516, 0.8192, 0.4867, 0.9064, 0.4516, 0.8192, 0.4867, 0.8192, 0.4867, 0.7322, 0.4867, 0.8192, 0.4516, 0.8192, 0.4867, 0.7322, 0.4516, 0.8192, 0.4516, 0.7322, 0.4516, 0.6438, 0.4867, 0.7322, 0.4516, 0.7322, 0.4516, 0.6438, 0.4867, 0.6438, 0.4867, 0.7322, 0.4516, 0.6438, 0.4867, 0.5565, 0.4867, 0.6438, 0.4516, 0.6438, 0.4516, 0.5565, 0.4867, 0.5565, 0.4516, 0.5565, 0.4867, 0.4695, 0.4867, 0.5565, 0.4516, 0.5565, 0.4516, 0.4695, 0.4867, 0.4695, 0.4516, 0.4695, 0.4867, 0.5565, 0.4867, 0.4695, 0.4516, 0.4695, 0.4516, 0.5565, 0.4867, 0.5565, 0.4516, 0.5565, 0.4867, 0.6438, 0.4867, 0.5565, 0.4516, 0.5565, 0.4516, 0.6438, 0.4867, 0.6438, 0.4516, 0.6438, 0.4867, 0.7322, 0.4867, 0.6438, 0.4516, 0.6438, 0.4516, 0.7322, 0.4867, 0.7322, 0.4516, 0.7322, 0.4867, 0.8192, 0.4867, 0.7322, 0.4516, 0.7322, 0.4516, 0.8192, 0.4867, 0.8192, 0.4516, 0.8192, 0.4867, 0.9064, 0.4867, 0.8192, 0.4516, 0.8192, 0.4516, 0.9064, 0.4867, 0.9064, 0.4516, 0.9064, 0.4867, 0.9935, 0.4867, 0.9064, 0.4516, 0.9064, 0.4516, 0.9935, 0.4867, 0.9935, 0.4867, 0.9935, 0.4516, 0.9935, 0.4516, 0.9064, 0.61, 0.7322, 0.61, 0.8192, 0.5107, 0.8192, 0.5107, 0.9064, 0.5107, 0.8192, 0.61, 0.8192, 0.5107, 0.9064, 0.61, 0.8192, 0.61, 0.9064, 0.5107, 0.9935, 0.5107, 0.9064, 0.61, 0.9064, 0.5107, 0.9935, 0.61, 0.9064, 0.61, 0.9935, 0.5107, 0.9064, 0.5107, 0.9935, 0.61, 0.9935, 0.5107, 0.9064, 0.61, 0.9935, 0.61, 0.9064, 0.5107, 0.8192, 0.5107, 0.9064, 0.61, 0.9064, 0.5107, 0.8192, 0.61, 0.9064, 0.61, 0.8192, 0.5107, 0.7322, 0.5107, 0.8192, 0.61, 0.8192, 0.5107, 0.7322, 0.61, 0.8192, 0.61, 0.7322, 0.5107, 0.6438, 0.5107, 0.7322, 0.61, 0.7322, 0.5107, 0.6438, 0.61, 0.7322, 0.61, 0.6438, 0.5107, 0.5565, 0.5107, 0.6438, 0.61, 0.6438, 0.5107, 0.5565, 0.61, 0.6438, 0.61, 0.5565, 0.5107, 0.4695, 0.5107, 0.5565, 0.61, 0.5565, 0.5107, 0.4695, 0.61, 0.5565, 0.61, 0.4695, 0.5107, 0.5565, 0.5107, 0.4695, 0.61, 0.4695, 0.5107, 0.5565, 0.61, 0.4695, 0.61, 0.5565, 0.5107, 0.6438, 0.5107, 0.5565, 0.61, 0.5565, 0.5107, 0.6438, 0.61, 0.5565, 0.61, 0.6438, 0.5107, 0.6438, 0.61, 0.6438, 0.61, 0.7322, 0.5107, 0.6438, 0.61, 0.7322, 0.5107, 0.7322, 0.61, 0.7322, 0.5107, 0.8192, 0.5107, 0.7322])
me_w_grenade_grenadelauncher_reference.materials.append(mat_w_grenade_red)
me_w_grenade_grenadelauncher_reference.use_remesh_fix_poles = True
me_w_grenade_grenadelauncher_reference.use_remesh_preserve_attributes = False
me_w_grenade_grenadelauncher_reference.use_mirror_vertex_groups = False
me_w_grenade_grenadelauncher_reference.update()
me_w_grenade_grenadelauncher_reference.normals_split_custom_set([tuple(v) for v in zip(*[iter([0.0, 1.0, 7.329e-14, 0.0, 1.0, 0.0, 0.0, 1.0, 0.0, 0.0, 1.0, 7.329e-14, 0.0, 1.0, 2.279e-07, 0.0, 1.0, 0.0, 0.0, 1.0, 7.329e-14, 0.0, 1.0, -4.255e-07, 0.0, 1.0, 2.279e-07, 0.0, 1.0, 7.329e-14, 0.0, 1.0, -2.105e-08, 0.0, 1.0, -4.255e-07, 0.0, 1.0, 7.329e-14, 0.0, 1.0, 1.52e-13, 0.0, 1.0, -2.105e-08, 0.0, 1.0, 7.329e-14, 0.0, 1.0, 2.105e-08, 0.0, 1.0, 1.52e-13, 0.0, 1.0, 7.329e-14, 0.0, 1.0, 4.255e-07, 0.0, 1.0, 2.105e-08, 0.0, 1.0, 7.329e-14, 0.0, 1.0, -2.279e-07, 0.0, 1.0, 4.255e-07, 0.0, 1.0, 7.329e-14, 0.0, 1.0, 0.0, 0.0, 1.0, -2.279e-07, 0.0, 1.0, 7.329e-14, 0.0, 1.0, 0.0, 0.0, 1.0, 0.0, 0.6237, -0.6938, 0.3601, 0.4897, -0.8719, -2.266e-06, 0.7202, -0.6938, -2.112e-06, 0.6237, -0.6938, 0.3601, 0.4241, -0.8719, 0.2448, 0.4897, -0.8719, -2.266e-06, 0.4241, -0.8719, 0.2448, 0.2836, -0.9589, -1.008e-06, 0.4897, -0.8719, -2.266e-06, 0.4241, -0.8719, 0.2448, 0.2456, -0.9589, 0.1418, 0.2836, -0.9589, -1.008e-06, 0.8734, -0.4871, 2.625e-06, 0.6237, -0.6938, -0.3601, 0.7564, -0.487, -0.4367, 0.8734, -0.4871, 2.625e-06, 0.7202, -0.6938, -2.112e-06, 0.6237, -0.6938, -0.3601, 0.7564, -0.487, 0.4367, 0.7202, -0.6938, -2.112e-06, 0.8734, -0.4871, 2.625e-06, 0.7564, -0.487, 0.4367, 0.6237, -0.6938, 0.3601, 0.7202, -0.6938, -2.112e-06, 0.4367, -0.487, 0.7564, 0.6237, -0.6938, 0.3601, 0.7564, -0.487, 0.4367, 0.4367, -0.487, 0.7564, 0.3601, -0.6938, 0.6237, 0.6237, -0.6938, 0.3601, 0.3601, -0.6938, 0.6237, 0.4241, -0.8719, 0.2448, 0.6237, -0.6938, 0.3601, 0.3601, -0.6938, 0.6237, 0.2448, -0.8719, 0.4241, 0.4241, -0.8719, 0.2448, 0.2448, -0.8719, 0.4241, 0.2456, -0.9589, 0.1418, 0.4241, -0.8719, 0.2448, 0.2448, -0.8719, 0.4241, 0.1418, -0.9589, 0.2456, 0.2456, -0.9589, 0.1418, 0.2456, -0.9589, 0.1418, 0.1418, -0.9589, 0.2456, 0.0, -1.0, -1.73e-08, 0.2836, -0.9589, -1.008e-06, 0.2456, -0.9589, 0.1418, 0.0, -1.0, -1.73e-08, 0.2456, -0.9589, -0.1418, 0.2836, -0.9589, -1.008e-06, 0.0, -1.0, -1.73e-08, 0.4897, -0.8719, -2.266e-06, 0.2836, -0.9589, -1.008e-06, 0.2456, -0.9589, -0.1418, 0.4897, -0.8719, -2.266e-06, 0.2456, -0.9589, -0.1418, 0.4241, -0.8719, -0.2448, 0.7202, -0.6938, -2.112e-06, 0.4897, -0.8719, -2.266e-06, 0.4241, -0.8719, -0.2448, 0.7202, -0.6938, -2.112e-06, 0.4241, -0.8719, -0.2448, 0.6237, -0.6938, -0.3601, 0.6237, -0.6938, -0.3601, 0.4241, -0.8719, -0.2448, 0.2448, -0.8719, -0.4241, -0.4897, -0.8719, 1.481e-07, -0.2456, -0.9589, 0.1418, -0.4241, -0.8719, 0.2448, -0.4241, -0.8719, 0.2448, -0.2456, -0.9589, 0.1418, -0.1418, -0.9589, 0.2456, -0.1418, -0.9589, 0.2456, -0.2456, -0.9589, 0.1418, 0.0, -1.0, -1.73e-08, 7.383e-07, -0.9589, 0.2836, -0.1418, -0.9589, 0.2456, 0.0, -1.0, -1.73e-08, 0.1418, -0.9589, 0.2456, 7.383e-07, -0.9589, 0.2836, 0.0, -1.0, -1.73e-08, 3.724e-07, -0.8719, 0.4897, 7.383e-07, -0.9589, 0.2836, 0.1418, -0.9589, 0.2456, 3.724e-07, -0.8719, 0.4897, 0.1418, -0.9589, 0.2456, 0.2448, -0.8719, 0.4241, 2.954e-06, -0.6938, 0.7202, 3.724e-07, -0.8719, 0.4897, 0.2448, -0.8719, 0.4241, 2.954e-06, -0.6938, 0.7202, 0.2448, -0.8719, 0.4241, 0.3601, -0.6938, 0.6237, -1.795e-06, -0.4871, 0.8734, 2.954e-06, -0.6938, 0.7202, 0.3601, -0.6938, 0.6237, -1.795e-06, -0.4871, 0.8734, 0.3601, -0.6938, 0.6237, 0.4367, -0.487, 0.7564, 0.479, -0.2869, 0.8296, -1.795e-06, -0.4871, 0.8734, 0.4367, -0.487, 0.7564, 0.8296, -0.2869, 0.479, 0.479, -0.2869, 0.8296, 0.4367, -0.487, 0.7564, 0.8296, -0.2869, 0.479, 0.4367, -0.487, 0.7564, 0.7564, -0.487, 0.4367, 0.958, -0.2869, -3.621e-06, 0.8296, -0.2869, 0.479, 0.7564, -0.487, 0.4367, 0.958, -0.2869, -3.621e-06, 0.7564, -0.487, 0.4367, 0.8734, -0.4871, 2.625e-06, 0.8296, -0.2869, -0.479, 0.958, -0.2869, -3.621e-06, 0.8734, -0.4871, 2.625e-06, 0.8296, -0.2869, -0.479, 0.8734, -0.4871, 2.625e-06, 0.7564, -0.487, -0.4367, 0.479, -0.2869, 0.8296, 5.514e-06, -0.287, 0.9579, -1.795e-06, -0.4871, 0.8734, 5.514e-06, -0.287, 0.9579, -0.4367, -0.487, 0.7564, -1.795e-06, -0.4871, 0.8734, -0.4367, -0.487, 0.7564, 2.954e-06, -0.6938, 0.7202, -1.795e-06, -0.4871, 0.8734, -0.4367, -0.487, 0.7564, -0.3601, -0.6938, 0.6237, 2.954e-06, -0.6938, 0.7202, -0.3601, -0.6938, 0.6237, 3.724e-07, -0.8719, 0.4897, 2.954e-06, -0.6938, 0.7202, -0.3601, -0.6938, 0.6237, -0.2448, -0.8719, 0.424, 3.724e-07, -0.8719, 0.4897, -0.2448, -0.8719, 0.424, 7.383e-07, -0.9589, 0.2836, 3.724e-07, -0.8719, 0.4897, -0.2448, -0.8719, 0.424, -0.1418, -0.9589, 0.2456, 7.383e-07, -0.9589, 0.2836, -0.4241, -0.8719, 0.2448, -0.1418, -0.9589, 0.2456, -0.2448, -0.8719, 0.424, -0.6237, -0.6938, 0.3601, -0.4241, -0.8719, 0.2448, -0.2448, -0.8719, 0.424, -0.7202, -0.6938, 3.872e-06, -0.4241, -0.8719, 0.2448, -0.6237, -0.6938, 0.3601, -0.8734, -0.4871, -1.024e-06, -0.7202, -0.6938, 3.872e-06, -0.6237, -0.6938, 0.3601, -0.7564, -0.487, -0.4367, -0.7202, -0.6938, 3.872e-06, -0.8734, -0.4871, -1.024e-06, -0.7564, -0.487, 0.4367, -0.3601, -0.6938, 0.6237, -0.4367, -0.487, 0.7564, 5.514e-06, -0.287, 0.9579, -0.479, -0.2869, 0.8296, -0.4367, -0.487, 0.7564, -0.479, -0.2869, 0.8296, -0.7564, -0.487, 0.4367, -0.4367, -0.487, 0.7564, -0.479, -0.2869, 0.8296, -0.8296, -0.2869, 0.479, -0.7564, -0.487, 0.4367, -0.8734, -0.4871, -1.024e-06, -0.7564, -0.487, 0.4367, -0.8296, -0.2869, 0.479, -0.8734, -0.4871, -1.024e-06, -0.6237, -0.6938, 0.3601, -0.7564, -0.487, 0.4367, -0.7564, -0.487, 0.4367, -0.6237, -0.6938, 0.3601, -0.3601, -0.6938, 0.6237, -0.6237, -0.6938, 0.3601, -0.2448, -0.8719, 0.424, -0.3601, -0.6938, 0.6237, 0.8531, -0.1722, 0.4925, 0.8296, -0.2869, 0.479, 0.958, -0.2869, -3.621e-06, 0.4925, -0.1722, 0.8531, 0.8296, -0.2869, 0.479, 0.8531, -0.1722, 0.4925, 0.4925, -0.1722, 0.8531, 0.479, -0.2869, 0.8296, 0.8296, -0.2869, 0.479, -9.692e-06, -0.1722, 0.9851, 0.479, -0.2869, 0.8296, 0.4925, -0.1722, 0.8531, -9.692e-06, -0.1722, 0.9851, 5.514e-06, -0.287, 0.9579, 0.479, -0.2869, 0.8296, -0.4925, -0.1722, 0.8531, 5.514e-06, -0.287, 0.9579, -9.692e-06, -0.1722, 0.9851, -0.4925, -0.1722, 0.8531, -0.479, -0.2869, 0.8296, 5.514e-06, -0.287, 0.9579, -0.8531, -0.1722, 0.4925, -0.479, -0.2869, 0.8296, -0.4925, -0.1722, 0.8531, -0.8531, -0.1722, 0.4925, -0.8296, -0.2869, 0.479, -0.479, -0.2869, 0.8296, -0.958, -0.2869, 1.068e-07, -0.8296, -0.2869, 0.479, -0.8531, -0.1722, 0.4925, -0.8734, -0.4871, -1.024e-06, -0.8296, -0.2869, 0.479, -0.958, -0.2869, 1.068e-07, -0.8296, -0.2869, -0.479, -0.8734, -0.4871, -1.024e-06, -0.958, -0.2869, 1.068e-07, -0.8296, -0.2869, -0.479, -0.7564, -0.487, -0.4367, -0.8734, -0.4871, -1.024e-06, -0.8296, -0.2869, -0.479, -0.4367, -0.487, -0.7564, -0.7564, -0.487, -0.4367, -0.4367, -0.487, -0.7564, -0.6237, -0.6938, -0.3601, -0.7564, -0.487, -0.4367, -0.7564, -0.487, -0.4367, -0.6237, -0.6938, -0.3601, -0.7202, -0.6938, 3.872e-06, -0.6237, -0.6938, -0.3601, -0.4897, -0.8719, 1.481e-07, -0.7202, -0.6938, 3.872e-06, -0.7202, -0.6938, 3.872e-06, -0.4897, -0.8719, 1.481e-07, -0.4241, -0.8719, 0.2448, -0.8296, -0.2869, -0.479, -0.479, -0.2869, -0.8296, -0.4367, -0.487, -0.7564, -0.8531, -0.1722, -0.4925, -0.479, -0.2869, -0.8296, -0.8296, -0.2869, -0.479, -0.958, -0.2869, 1.068e-07, -0.8531, -0.1722, -0.4925, -0.8296, -0.2869, -0.479, -0.958, -0.2869, 1.068e-07, -0.9851, -0.1722, 0.0, -0.8531, -0.1722, -0.4925, -0.958, -0.2869, 1.068e-07, -0.8531, -0.1722, 0.4925, -0.9851, -0.1722, 0.0, -0.8531, -0.1722, -0.4925, -0.4925, -0.1722, -0.8531, -0.479, -0.2869, -0.8296, 0.0, -1.0, -1.73e-08, -0.2456, -0.9589, 0.1418, -0.2836, -0.9589, -3.916e-07, -0.4897, -0.8719, 1.481e-07, -0.2836, -0.9589, -3.916e-07, -0.2456, -0.9589, 0.1418, -0.4241, -0.8719, -0.2448, -0.2836, -0.9589, -3.916e-07, -0.4897, -0.8719, 1.481e-07, -0.6237, -0.6938, -0.3601, -0.4241, -0.8719, -0.2448, -0.4897, -0.8719, 1.481e-07, -0.3601, -0.6938, -0.6237, -0.4241, -0.8719, -0.2448, -0.6237, -0.6938, -0.3601, -0.4367, -0.487, -0.7564, -0.3601, -0.6938, -0.6237, -0.6237, -0.6938, -0.3601, 2.468e-06, -0.4871, -0.8734, -0.3601, -0.6938, -0.6237, -0.4367, -0.487, -0.7564, -0.479, -0.2869, -0.8296, 2.468e-06, -0.4871, -0.8734, -0.4367, -0.487, -0.7564, -0.479, -0.2869, -0.8296, -2.222e-06, -0.287, -0.9579, 2.468e-06, -0.4871, -0.8734, -0.4925, -0.1722, -0.8531, -2.222e-06, -0.287, -0.9579, -0.479, -0.2869, -0.8296, -0.4925, -0.1722, -0.8531, -9.866e-06, -0.1722, -0.9851, -2.222e-06, -0.287, -0.9579, -9.866e-06, -0.1722, -0.9851, 0.479, -0.2869, -0.8296, -2.222e-06, -0.287, -0.9579, -9.866e-06, -0.1722, -0.9851, 0.4925, -0.1722, -0.8531, 0.479, -0.2869, -0.8296, 0.4925, -0.1722, -0.8531, 0.8296, -0.2869, -0.479, 0.479, -0.2869, -0.8296, 0.4925, -0.1722, -0.8531, 0.8531, -0.1722, -0.4925, 0.8296, -0.2869, -0.479, 0.8531, -0.1722, -0.4925, 0.958, -0.2869, -3.621e-06, 0.8296, -0.2869, -0.479, 0.8531, -0.1722, -0.4925, 0.9851, -0.1722, 0.0, 0.958, -0.2869, -3.621e-06, 0.8531, -0.1722, 0.4925, 0.958, -0.2869, -3.621e-06, 0.9851, -0.1722, 0.0, 0.479, -0.2869, -0.8296, 0.8296, -0.2869, -0.479, 0.7564, -0.487, -0.4367, 0.479, -0.2869, -0.8296, 0.7564, -0.487, -0.4367, 0.4367, -0.487, -0.7564, -2.222e-06, -0.287, -0.9579, 0.479, -0.2869, -0.8296, 0.4367, -0.487, -0.7564, -2.222e-06, -0.287, -0.9579, 0.4367, -0.487, -0.7564, 2.468e-06, -0.4871, -0.8734, 0.4367, -0.487, -0.7564, -4.834e-06, -0.6938, -0.7202, 2.468e-06, -0.4871, -0.8734, 2.468e-06, -0.4871, -0.8734, -4.834e-06, -0.6938, -0.7202, -0.3601, -0.6938, -0.6237, -4.834e-06, -0.6938, -0.7202, -0.2448, -0.8719, -0.424, -0.3601, -0.6938, -0.6237, -0.3601, -0.6938, -0.6237, -0.2448, -0.8719, -0.424, -0.4241, -0.8719, -0.2448, -0.2448, -0.8719, -0.424, -0.2456, -0.9589, -0.1418, -0.4241, -0.8719, -0.2448, -0.4241, -0.8719, -0.2448, -0.2456, -0.9589, -0.1418, -0.2836, -0.9589, -3.916e-07, -0.2836, -0.9589, -3.916e-07, -0.2456, -0.9589, -0.1418, 0.0, -1.0, -1.73e-08, -0.2456, -0.9589, -0.1418, -0.1418, -0.9589, -0.2456, 0.0, -1.0, -1.73e-08, -0.1418, -0.9589, -0.2456, 4.589e-07, -0.9589, -0.2836, 0.0, -1.0, -1.73e-08, -5.512e-07, -0.8719, -0.4897, 4.589e-07, -0.9589, -0.2836, -0.1418, -0.9589, -0.2456, 0.2448, -0.8719, -0.4241, 4.589e-07, -0.9589, -0.2836, -5.512e-07, -0.8719, -0.4897, 0.3601, -0.6938, -0.6237, 0.2448, -0.8719, -0.4241, -5.512e-07, -0.8719, -0.4897, 0.6237, -0.6938, -0.3601, 0.2448, -0.8719, -0.4241, 0.3601, -0.6938, -0.6237, 0.7564, -0.487, -0.4367, 0.6237, -0.6938, -0.3601, 0.3601, -0.6938, -0.6237, 0.7564, -0.487, -0.4367, 0.3601, -0.6938, -0.6237, 0.4367, -0.487, -0.7564, 0.4367, -0.487, -0.7564, 0.3601, -0.6938, -0.6237, -4.834e-06, -0.6938, -0.7202, 0.3601, -0.6938, -0.6237, -5.512e-07, -0.8719, -0.4897, -4.834e-06, -0.6938, -0.7202, -4.834e-06, -0.6938, -0.7202, -5.512e-07, -0.8719, -0.4897, -0.2448, -0.8719, -0.424, -5.512e-07, -0.8719, -0.4897, -0.1418, -0.9589, -0.2456, -0.2448, -0.8719, -0.424, -0.2448, -0.8719, -0.424, -0.1418, -0.9589, -0.2456, -0.2456, -0.9589, -0.1418, 0.4241, -0.8719, -0.2448, 0.1418, -0.9589, -0.2456, 0.2448, -0.8719, -0.4241, 0.2448, -0.8719, -0.4241, 0.1418, -0.9589, -0.2456, 4.589e-07, -0.9589, -0.2836, 4.589e-07, -0.9589, -0.2836, 0.1418, -0.9589, -0.2456, 0.0, -1.0, -1.73e-08, 0.1418, -0.9589, -0.2456, 0.2456, -0.9589, -0.1418, 0.0, -1.0, -1.73e-08, 0.4241, -0.8719, -0.2448, 0.2456, -0.9589, -0.1418, 0.1418, -0.9589, -0.2456, -0.8659, -0.01929, -0.4999, -0.8659, -0.01929, -0.4999, -0.9998, -0.01929, 0.0, -0.4999, -0.01929, -0.8659, -0.8659, -0.01929, -0.4999, -0.8659, -0.01929, -0.4999, -0.4999, -0.01929, -0.8659, -0.4999, -0.01929, -0.8659, -0.8659, -0.01929, -0.4999, 4.719e-06, -0.01929, -0.9998, -0.4999, -0.01929, -0.8659, -0.4999, -0.01929, -0.8659, 4.719e-06, -0.01929, -0.9998, -0.4999, -0.01929, -0.8659, -5.655e-06, -0.01929, -0.9998, 0.4999, -0.01929, -0.8659, 4.719e-06, -0.01929, -0.9998, -5.655e-06, -0.01929, -0.9998, 0.4999, -0.01929, -0.8659, -5.655e-06, -0.01929, -0.9998, 0.4999, -0.01929, -0.8659, 0.8659, -0.01929, -0.4999, 0.4999, -0.01929, -0.8659, 0.4999, -0.01929, -0.8659, 0.8659, -0.01929, -0.4999, 0.4999, -0.01929, -0.8659, 0.8659, -0.01929, -0.4999, 0.9998, -0.01929, 4.65e-06, 0.8659, -0.01929, -0.4999, 0.8659, -0.01929, -0.4999, 0.9998, -0.01929, 4.65e-06, 0.8659, -0.01929, -0.4999, 0.9998, -0.01929, -5.675e-06, 0.8659, -0.01929, 0.4999, 0.9998, -0.01929, 4.65e-06, 0.9998, -0.01929, -5.675e-06, 0.8659, -0.01929, 0.4999, 0.9998, -0.01929, -5.675e-06, 0.8659, -0.01929, 0.4999, 0.4999, -0.01929, 0.8659, 0.8659, -0.01929, 0.4999, 0.8659, -0.01929, 0.4999, 0.4999, -0.01929, 0.8659, 0.8659, -0.01929, 0.4999, 0.4999, -0.01929, 0.8659, -4.464e-06, -0.01929, 0.9998, 0.4999, -0.01929, 0.8659, 0.4999, -0.01929, 0.8659, -4.464e-06, -0.01929, 0.9998, 0.4999, -0.01929, 0.8659, 5.586e-06, -0.01929, 0.9998, -0.4999, -0.01929, 0.8659, -4.464e-06, -0.01929, 0.9998, 5.586e-06, -0.01929, 0.9998, -0.4999, -0.01929, 0.8659, 5.586e-06, -0.01929, 0.9998, -0.4999, -0.01929, 0.8659, -0.8659, -0.01929, 0.4999, -0.4999, -0.01929, 0.8659, -0.4999, -0.01929, 0.8659, -0.8659, -0.01929, 0.4999, -0.4999, -0.01929, 0.8659, -0.8659, -0.01929, 0.4999, -0.8659, -0.01929, 0.4999, -0.9998, -0.01929, 0.0, -0.8659, -0.01929, 0.4999, -0.8659, -0.01929, 0.4999, -0.9998, -0.01929, 0.0, -0.9998, -0.01929, 0.0, -0.8659, -0.01929, -0.4999, -0.9998, -0.01929, 0.0, -0.9998, -0.01929, 0.0, -0.4312, -0.8672, 0.249, -0.249, -0.8672, 0.4312, -0.3701, -0.6724, 0.641, -0.4979, -0.8672, 3.018e-06, -0.641, -0.6724, -0.3701, -0.4312, -0.8672, -0.249, -0.4979, -0.8672, 3.018e-06, -0.7402, -0.6724, -1.709e-06, -0.641, -0.6724, -0.3701, -0.7402, -0.6724, -1.709e-06, -0.4979, -0.8672, 3.018e-06, -0.4312, -0.8672, 0.249, -0.7402, -0.6724, -1.709e-06, -0.4312, -0.8672, 0.249, -0.641, -0.6724, 0.3701, -0.4312, -0.8672, 0.249, -0.3701, -0.6724, 0.641, -0.641, -0.6724, 0.3701, -0.4568, -0.4065, 0.7912, -0.641, -0.6724, 0.3701, -0.3701, -0.6724, 0.641, -0.3701, -0.6724, 0.641, 6.658e-06, -0.4065, 0.9136, -0.4568, -0.4065, 0.7912, -0.3701, -0.6724, 0.641, 1.675e-05, -0.6724, 0.7402, 6.658e-06, -0.4065, 0.9136, 1.675e-05, -0.6724, 0.7402, 0.4568, -0.4065, 0.7912, 6.658e-06, -0.4065, 0.9136, 1.675e-05, -0.6724, 0.7402, 0.3701, -0.6724, 0.641, 0.4568, -0.4065, 0.7912, 0.3701, -0.6724, 0.641, 0.7912, -0.4065, 0.4568, 0.4568, -0.4065, 0.7912, 0.3701, -0.6724, 0.641, 0.641, -0.6724, 0.3701, 0.7912, -0.4065, 0.4568, 0.641, -0.6724, 0.3701, 0.9136, -0.4065, -7.967e-06, 0.7912, -0.4065, 0.4568, 0.641, -0.6724, 0.3701, 0.7402, -0.6724, -3.754e-06, 0.9136, -0.4065, -7.967e-06, 0.7402, -0.6724, -3.754e-06, 0.7912, -0.4065, -0.4568, 0.9136, -0.4065, -7.967e-06, 0.7402, -0.6724, -3.754e-06, 0.641, -0.6724, -0.3701, 0.7912, -0.4065, -0.4568, 0.641, -0.6724, -0.3701, 0.4568, -0.4065, -0.7912, 0.7912, -0.4065, -0.4568, 0.641, -0.6724, -0.3701, 0.3701, -0.6724, -0.641, 0.4568, -0.4065, -0.7912, 3.079e-06, -0.6724, -0.7402, 0.4568, -0.4065, -0.7912, 0.3701, -0.6724, -0.641, 3.079e-06, -0.6724, -0.7402, 6.619e-06, -0.4065, -0.9136, 0.4568, -0.4065, -0.7912, -0.3701, -0.6724, -0.641, 6.619e-06, -0.4065, -0.9136, 3.079e-06, -0.6724, -0.7402, -0.3701, -0.6724, -0.641, -0.4568, -0.4065, -0.7912, 6.619e-06, -0.4065, -0.9136, -0.641, -0.6724, -0.3701, -0.4568, -0.4065, -0.7912, -0.3701, -0.6724, -0.641, -0.641, -0.6724, -0.3701, -0.7912, -0.4065, -0.4568, -0.4568, -0.4065, -0.7912, -0.7402, -0.6724, -1.709e-06, -0.7912, -0.4065, -0.4568, -0.641, -0.6724, -0.3701, -0.7402, -0.6724, -1.709e-06, -0.9136, -0.4065, -8.243e-06, -0.7912, -0.4065, -0.4568, -0.9136, -0.4065, -8.243e-06, -0.7402, -0.6724, -1.709e-06, -0.641, -0.6724, 0.3701, -0.9136, -0.4065, -8.243e-06, -0.641, -0.6724, 0.3701, -0.7912, -0.4065, 0.4568, -0.4568, -0.4065, 0.7912, -0.7912, -0.4065, 0.4568, -0.641, -0.6724, 0.3701, 2.964e-06, -0.8672, 0.4979, -0.3701, -0.6724, 0.641, -0.249, -0.8672, 0.4312, 2.964e-06, -0.8672, 0.4979, 1.675e-05, -0.6724, 0.7402, -0.3701, -0.6724, 0.641, 0.249, -0.8672, 0.4312, 1.675e-05, -0.6724, 0.7402, 2.964e-06, -0.8672, 0.4979, 0.249, -0.8672, 0.4312, 0.3701, -0.6724, 0.641, 1.675e-05, -0.6724, 0.7402, 0.4312, -0.8672, 0.249, 0.3701, -0.6724, 0.641, 0.249, -0.8672, 0.4312, 0.4312, -0.8672, 0.249, 0.641, -0.6724, 0.3701, 0.3701, -0.6724, 0.641, 0.641, -0.6724, 0.3701, 0.4312, -0.8672, 0.249, 0.4979, -0.8672, -3.031e-06, 0.641, -0.6724, 0.3701, 0.4979, -0.8672, -3.031e-06, 0.7402, -0.6724, -3.754e-06, 0.7402, -0.6724, -3.754e-06, 0.4979, -0.8672, -3.031e-06, 0.4312, -0.8672, -0.249, 0.7402, -0.6724, -3.754e-06, 0.4312, -0.8672, -0.249, 0.641, -0.6724, -0.3701, 0.641, -0.6724, -0.3701, 0.4312, -0.8672, -0.249, 0.249, -0.8672, -0.4312, 0.641, -0.6724, -0.3701, 0.249, -0.8672, -0.4312, 0.3701, -0.6724, -0.641, -3.061e-06, -0.8672, -0.4979, 0.3701, -0.6724, -0.641, 0.249, -0.8672, -0.4312, -3.061e-06, -0.8672, -0.4979, 3.079e-06, -0.6724, -0.7402, 0.3701, -0.6724, -0.641, -0.249, -0.8672, -0.4312, 3.079e-06, -0.6724, -0.7402, -3.061e-06, -0.8672, -0.4979, -0.249, -0.8672, -0.4312, -0.3701, -0.6724, -0.641, 3.079e-06, -0.6724, -0.7402, -0.4312, -0.8672, -0.249, -0.3701, -0.6724, -0.641, -0.249, -0.8672, -0.4312, -0.4312, -0.8672, -0.249, -0.641, -0.6724, -0.3701, -0.3701, -0.6724, -0.641, 0.2564, 0.8585, -0.4442, -3.325e-06, 0.6632, -0.7484, 3.506e-06, 0.8585, -0.5129, 3.506e-06, 0.8585, -0.5129, -3.325e-06, 0.6632, -0.7484, -0.3742, 0.6632, -0.6482, 3.506e-06, 0.8585, -0.5129, -0.3742, 0.6632, -0.6482, -0.2564, 0.8585, -0.4442, -0.2564, 0.8585, -0.4442, -0.3742, 0.6632, -0.6482, -0.6482, 0.6632, -0.3742, -0.2564, 0.8585, -0.4442, -0.6482, 0.6632, -0.3742, -0.4442, 0.8585, -0.2564, -0.4442, 0.8585, -0.2564, -0.6482, 0.6632, -0.3742, -0.7484, 0.6632, 3.566e-06, -0.4442, 0.8585, -0.2564, -0.7484, 0.6632, 3.566e-06, -0.5129, 0.8585, 0.0, -0.4442, 0.8585, 0.2564, -0.5129, 0.8585, 0.0, -0.7484, 0.6632, 3.566e-06, -0.4442, 0.8585, 0.2564, -0.7484, 0.6632, 3.566e-06, -0.6481, 0.6632, 0.3742, -0.6481, 0.6632, 0.3742, -0.2564, 0.8585, 0.4442, -0.4442, 0.8585, 0.2564, -0.9165, 0.4001, 7.486e-06, -0.7484, 0.6632, 3.566e-06, -0.6482, 0.6632, -0.3742, -0.7484, 0.6632, 3.566e-06, -0.9165, 0.4001, 7.486e-06, -0.7937, 0.4001, 0.4582, -0.7484, 0.6632, 3.566e-06, -0.7937, 0.4001, 0.4582, -0.6481, 0.6632, 0.3742, -0.3742, 0.6632, 0.6482, -0.6481, 0.6632, 0.3742, -0.7937, 0.4001, 0.4582, -0.6481, 0.6632, 0.3742, -0.3742, 0.6632, 0.6482, -0.2564, 0.8585, 0.4442, -0.3742, 0.6632, 0.6482, 3.314e-06, 0.8585, 0.5129, -0.2564, 0.8585, 0.4442, -0.3742, 0.6632, 0.6482, -3.445e-06, 0.6632, 0.7484, 3.314e-06, 0.8585, 0.5129, -3.445e-06, 0.6632, 0.7484, 0.2564, 0.8585, 0.4442, 3.314e-06, 0.8585, 0.5129, -3.445e-06, 0.6632, 0.7484, 0.3742, 0.6632, 0.6482, 0.2564, 0.8585, 0.4442, 0.2564, 0.8585, 0.4442, 0.3742, 0.6632, 0.6482, 0.6482, 0.6632, 0.3742, 0.2564, 0.8585, 0.4442, 0.6482, 0.6632, 0.3742, 0.4442, 0.8585, 0.2564, 0.4442, 0.8585, 0.2564, 0.6482, 0.6632, 0.3742, 0.7484, 0.6632, -2.125e-06, 0.4442, 0.8585, 0.2564, 0.7484, 0.6632, -2.125e-06, 0.5129, 0.8585, 2.577e-06, 0.5129, 0.8585, 2.577e-06, 0.7484, 0.6632, -2.125e-06, 0.6482, 0.6632, -0.3742, 0.5129, 0.8585, 2.577e-06, 0.6482, 0.6632, -0.3742, 0.4442, 0.8585, -0.2564, 0.4442, 0.8585, -0.2564, 0.6482, 0.6632, -0.3742, 0.3742, 0.6632, -0.6481, 0.4442, 0.8585, -0.2564, 0.3742, 0.6632, -0.6481, 0.2564, 0.8585, -0.4442, 0.2564, 0.8585, -0.4442, 0.3742, 0.6632, -0.6481, -3.325e-06, 0.6632, -0.7484, -3.445e-06, 0.6632, 0.7484, -0.3742, 0.6632, 0.6482, -0.4582, 0.4001, 0.7937, -0.3742, 0.6632, 0.6482, -0.7937, 0.4001, 0.4582, -0.4582, 0.4001, 0.7937, -3.445e-06, 0.6632, 0.7484, -0.4582, 0.4001, 0.7937, -7.666e-06, 0.4001, 0.9165, -7.666e-06, 0.4001, 0.9165, 0.3742, 0.6632, 0.6482, -3.445e-06, 0.6632, 0.7484, -7.666e-06, 0.4001, 0.9165, 0.4582, 0.4001, 0.7937, 0.3742, 0.6632, 0.6482, 0.4582, 0.4001, 0.7937, 0.6482, 0.6632, 0.3742, 0.3742, 0.6632, 0.6482, 0.4582, 0.4001, 0.7937, 0.7937, 0.4001, 0.4582, 0.6482, 0.6632, 0.3742, 0.7937, 0.4001, 0.4582, 0.7484, 0.6632, -2.125e-06, 0.6482, 0.6632, 0.3742, 0.7937, 0.4001, 0.4582, 0.9165, 0.4001, 7.489e-06, 0.7484, 0.6632, -2.125e-06, 0.9165, 0.4001, 7.489e-06, 0.6482, 0.6632, -0.3742, 0.7484, 0.6632, -2.125e-06, 0.9165, 0.4001, 7.489e-06, 0.7937, 0.4001, -0.4582, 0.6482, 0.6632, -0.3742, 0.7937, 0.4001, -0.4582, 0.3742, 0.6632, -0.6481, 0.6482, 0.6632, -0.3742, 0.7937, 0.4001, -0.4582, 0.4582, 0.4001, -0.7937, 0.3742, 0.6632, -0.6481, -7.528e-06, 0.4001, -0.9165, 0.3742, 0.6632, -0.6481, 0.4582, 0.4001, -0.7937, -7.528e-06, 0.4001, -0.9165, -3.325e-06, 0.6632, -0.7484, 0.3742, 0.6632, -0.6481, -0.4582, 0.4001, -0.7937, -3.325e-06, 0.6632, -0.7484, -7.528e-06, 0.4001, -0.9165, -0.4582, 0.4001, -0.7937, -0.3742, 0.6632, -0.6482, -3.325e-06, 0.6632, -0.7484, -0.7937, 0.4001, -0.4582, -0.3742, 0.6632, -0.6482, -0.4582, 0.4001, -0.7937, -0.7937, 0.4001, -0.4582, -0.6482, 0.6632, -0.3742, -0.3742, 0.6632, -0.6482, -0.9165, 0.4001, 7.486e-06, -0.6482, 0.6632, -0.3742, -0.7937, 0.4001, -0.4582, 0.0, 0.0, 1.0, -0.5, 0.0, 0.866, -0.5, 0.0, 0.866, -0.5, 0.0, 0.866, -0.5, 0.0, 0.866, -0.866, 0.0, 0.5, -0.5, 0.0, 0.866, -0.866, 0.0, 0.5, -0.866, 0.0, 0.5, -1.0, 0.0, -8.839e-08, -0.866, 0.0, 0.5, -0.866, 0.0, 0.5, -1.0, 0.0, -8.839e-08, -0.866, 0.0, 0.5, -1.0, 0.0, -8.839e-08, -0.866, 0.0, -0.5, -1.0, 0.0, -8.839e-08, -1.0, 0.0, -8.839e-08, -0.866, 0.0, -0.5, -0.866, 0.0, -0.5, -1.0, 0.0, -8.839e-08, -0.866, 0.0, -0.5, -0.5, 0.0, -0.866, -0.866, 0.0, -0.5, -0.866, 0.0, -0.5, -0.5, 0.0, -0.866, -0.5, 0.0, -0.866, -0.5, 0.0, -0.866, 6.855e-06, 0.0, -1.0, -0.5, 0.0, -0.866, -0.5, 0.0, -0.866, -6.855e-06, 0.0, -1.0, 6.855e-06, 0.0, -1.0, -6.855e-06, 0.0, -1.0, 0.5, 0.0, -0.866, 6.855e-06, 0.0, -1.0, -6.855e-06, 0.0, -1.0, 0.5, 0.0, -0.866, 0.5, 0.0, -0.866, 0.5, 0.0, -0.866, 0.866, 0.0, -0.5, 0.5, 0.0, -0.866, 0.5, 0.0, -0.866, 0.866, 0.0, -0.5, 0.866, 0.0, -0.5, 0.866, 0.0, -0.5, 1.0, 0.0, 6.944e-06, 0.866, 0.0, -0.5, 0.866, 0.0, -0.5, 1.0, 0.0, -6.796e-06, 1.0, 0.0, 6.944e-06, 1.0, 0.0, -6.796e-06, 0.866, 0.0, 0.5, 1.0, 0.0, 6.944e-06, 1.0, 0.0, -6.796e-06, 0.866, 0.0, 0.5, 0.866, 0.0, 0.5, 0.866, 0.0, 0.5, 0.5, 0.0, 0.866, 0.866, 0.0, 0.5, 0.866, 0.0, 0.5, 0.5, 0.0, 0.866, 0.5, 0.0, 0.866, 0.5, 0.0, 0.866, 0.0, 0.0, 1.0, 0.5, 0.0, 0.866, 0.5, 0.0, 0.866, 0.0, 0.0, 1.0, 0.0, 0.0, 1.0, 0.0, 0.0, 1.0, 0.0, 0.0, 1.0, -0.5, 0.0, 0.866, -1.0, 0.0, 4.91e-09, -0.866, 0.0, 0.5, -0.866, 0.0, 0.5, -0.5, 0.0, 0.866, -0.866, 0.0, 0.5, -0.866, 0.0, 0.5, -0.5, 0.0, 0.866, -0.866, 0.0, 0.5, -0.5, 0.0, 0.866, -6.217e-06, 0.0, 1.0, -0.5, 0.0, 0.866, -0.5, 0.0, 0.866, -6.217e-06, 0.0, 1.0, -0.5, 0.0, 0.866, 6.177e-06, 0.0, 1.0, 0.5, 0.0, 0.866, -6.217e-06, 0.0, 1.0, 6.177e-06, 0.0, 1.0, 0.5, 0.0, 0.866, 6.177e-06, 0.0, 1.0, 0.5, 0.0, 0.866, 0.866, 0.0, 0.5, 0.5, 0.0, 0.866, 0.5, 0.0, 0.866, 0.866, 0.0, 0.5, 0.5, 0.0, 0.866, 0.866, 0.0, 0.5, 1.0, 0.0, 6.217e-06, 0.866, 0.0, 0.5, 0.866, 0.0, 0.5, 1.0, 0.0, 6.217e-06, 0.866, 0.0, 0.5, 1.0, 0.0, -6.187e-06, 0.866, 0.0, -0.5, 1.0, 0.0, 6.217e-06, 1.0, 0.0, -6.187e-06, 0.866, 0.0, -0.5, 1.0, 0.0, -6.187e-06, 0.866, 0.0, -0.5, 0.5, 0.0, -0.866, 0.866, 0.0, -0.5, 0.866, 0.0, -0.5, 0.5, 0.0, -0.866, 0.866, 0.0, -0.5, 0.5, 0.0, -0.866, 6.217e-06, 0.0, -1.0, 0.5, 0.0, -0.866, 0.5, 0.0, -0.866, 6.217e-06, 0.0, -1.0, 0.5, 0.0, -0.866, -6.177e-06, 0.0, -1.0, -0.5, 0.0, -0.866, 6.217e-06, 0.0, -1.0, -6.177e-06, 0.0, -1.0, -0.5, 0.0, -0.866, -6.177e-06, 0.0, -1.0, -0.5, 0.0, -0.866, -0.866, 0.0, -0.5, -0.5, 0.0, -0.866, -0.5, 0.0, -0.866, -0.866, 0.0, -0.5, -0.5, 0.0, -0.866, -0.866, 0.0, -0.5, -0.866, 0.0, -0.5, -0.866, 0.0, -0.5, -1.0, 0.0, 4.91e-09, -0.866, 0.0, -0.5, -1.0, 0.0, 4.91e-09, -1.0, 0.0, 0.0, -1.0, 0.0, 4.91e-09, -0.866, 0.0, 0.5, -1.0, 0.0, 0.0])] * 3)])
arm_w_grenade_grenadelauncher_qc_skeleton = bpy.data.armatures.new('w_grenade_grenadelauncher.qc_skeleton')  # bones are not reproduced

# ---- objects
ob_w_grenade_grenadelauncher_qc_skeleton = bpy.data.objects.new('w_grenade_grenadelauncher.qc_skeleton', arm_w_grenade_grenadelauncher_qc_skeleton)
ob_w_grenade_grenadelauncher_physics = bpy.data.objects.new('w_grenade_grenadelauncher_physics', me_w_grenade_grenadelauncher_physics)
ob_w_grenade_grenadelauncher_reference = bpy.data.objects.new('w_grenade_grenadelauncher_reference', me_w_grenade_grenadelauncher_reference)

# ---- transforms, parenting, visibility, modifiers, constraints
ob_w_grenade_grenadelauncher_qc_skeleton.location = (0.0, 0.0, 0.0)
ob_w_grenade_grenadelauncher_qc_skeleton.show_in_front = True
ob_w_grenade_grenadelauncher_qc_skeleton.lineart.crease_threshold = 0.0
ob_w_grenade_grenadelauncher_physics.parent = ob_w_grenade_grenadelauncher_qc_skeleton
ob_w_grenade_grenadelauncher_physics.location = (0.0, 0.0, 0.0)
ob_w_grenade_grenadelauncher_physics.display_type = 'SOLID'
ob_w_grenade_grenadelauncher_physics.show_wire = True
ob_w_grenade_grenadelauncher_physics.lineart.crease_threshold = 0.0
_vg = ob_w_grenade_grenadelauncher_physics.vertex_groups.new(name='cylinder')
_vg.add([0, 1, 2, 3, 4, 5, 6, 7, 8, 9, 10, 11, 12, 13, 14, 15, 16, 17, 18, 19, 20, 21, 22, 23, 24, 25, 26, 27, 28, 29, 30, 31, 32, 33, 34, 35, 36, 37, 38, 39, 40, 41, 42, 43, 44, 45, 46, 47, 48], 1.0, 'REPLACE')
_m = ob_w_grenade_grenadelauncher_physics.modifiers.new('Armature', 'ARMATURE')
_m.object = ob_w_grenade_grenadelauncher_qc_skeleton
ob_w_grenade_grenadelauncher_reference.parent = ob_w_grenade_grenadelauncher_qc_skeleton
ob_w_grenade_grenadelauncher_reference.location = (0.0, 0.0, 0.0)
ob_w_grenade_grenadelauncher_reference.lineart.crease_threshold = 0.0
_vg = ob_w_grenade_grenadelauncher_reference.vertex_groups.new(name='cylinder')
_vg.add([0, 1, 2, 3, 4, 5, 6, 7, 8, 9, 10, 11, 12, 13, 14, 15, 16, 17, 18, 19, 20, 21, 22, 23, 24, 25, 26, 27, 28, 29, 30, 31, 32, 33, 34, 35, 36, 37, 38, 39, 40, 41, 42, 43, 44, 45, 46, 47, 48, 49, 50, 51, 52, 53, 54, 55, 56, 57, 58, 59, 60, 61, 62, 63, 64, 65, 66, 67, 68, 69, 70, 71, 72, 73, 74, 75, 76, 77, 78, 79, 80, 81, 82, 83, 84, 85, 86, 87, 88, 89, 90, 91, 92, 93, 94, 95, 96, 97, 98, 99, 100, 101, 102, 103, 104, 105, 106, 107, 108, 109, 110, 111, 112, 113, 114, 115, 116, 117, 118, 119, 120, 121, 122, 123, 124, 125, 126, 127, 128, 129, 130, 131, 132, 133, 134, 135, 136, 137, 138, 139, 140, 141, 142, 143, 144, 145, 146, 147, 148, 149, 150, 151, 152, 153, 154, 155, 156], 1.0, 'REPLACE')
_m = ob_w_grenade_grenadelauncher_reference.modifiers.new('Armature', 'ARMATURE')
_m.object = ob_w_grenade_grenadelauncher_qc_skeleton

# ---- collection membership
col_w_grenade_launcher.objects.link(ob_w_grenade_grenadelauncher_qc_skeleton)
col_w_grenade_launcher.objects.link(ob_w_grenade_grenadelauncher_physics)
col_w_grenade_launcher.objects.link(ob_w_grenade_grenadelauncher_reference)

# ---- scene / render settings (as saved in the file)
scene.frame_start = 1; scene.frame_end = 250; scene.frame_set(0)
scene.render.engine = 'BLENDER_EEVEE_NEXT'
scene.cycles.use_denoising = False
scene.cycles.samples = 128
scene.cycles.sampling_pattern = 'TABULATED_SOBOL'
scene.cycles.use_adaptive_sampling = False
scene.cycles.use_light_tree = False
scene.view_settings.view_transform = 'Filmic'
bpy.context.view_layer.update()

# ---- added for rendering (the .blend has no active camera and no usable light): camera, sun
cam_auto = bpy.data.cameras.new('AutoCamera')
cam_auto.lens = 50.0
cam_auto.sensor_width = 36.0
cam_auto.clip_end = 1000.0
ob_auto_camera = bpy.data.objects.new('AutoCamera', cam_auto)
scene.collection.objects.link(ob_auto_camera)
ob_auto_camera.location = (14.4121, -17.3944, 11.5297)
ob_auto_camera.rotation_euler = (1.09748, -7.21219e-08, 0.694738)
scene.camera = ob_auto_camera
light_auto_sun = bpy.data.lights.new('AutoSun', 'SUN')
light_auto_sun.energy = 3.0
light_auto_sun.angle = 0.0523599
ob_auto_sun = bpy.data.objects.new('AutoSun', light_auto_sun)
scene.collection.objects.link(ob_auto_sun)
ob_auto_sun.rotation_euler = (0.872665, 0.174533, 0.523599)
bpy.context.view_layer.update()
